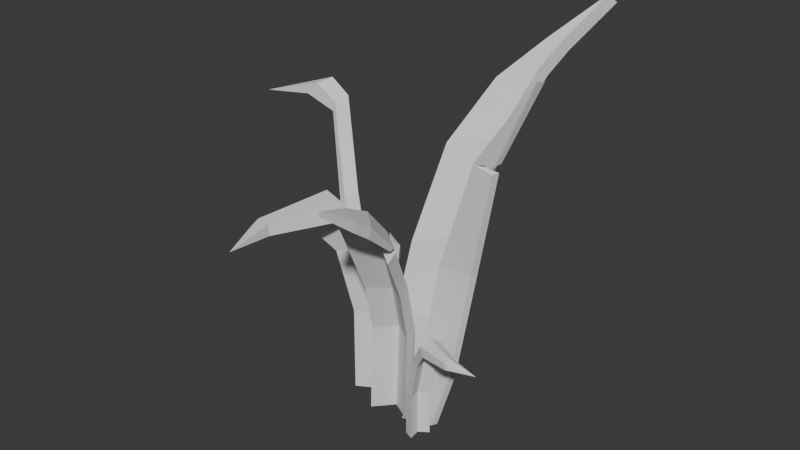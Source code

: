 # Source: grass_00.blend  (saved by Blender 4.1.24; exported with 4.5.12 LTS)
import bpy
from mathutils import Matrix  # noqa: F401  (used for matrix-valued properties, if any)

bpy.ops.wm.read_factory_settings(use_empty=True)
scene = bpy.context.scene
scene.name = 'Scene'

# ---- collections
col_grass_00 = bpy.data.collections.new('grass_00'); scene.collection.children.link(col_grass_00)

# ---- materials (node trees are filled in below, after node groups)
mat_render_static_object = bpy.data.materials.new('render_static_object')

# ---- material node trees

# ---- world
world_world = bpy.data.worlds.new('World'); scene.world = world_world
world_world.use_nodes = True; world_world.node_tree.nodes.clear()
_N = world_world.node_tree.nodes; _L = world_world.node_tree.links
n0 = _N.new('ShaderNodeOutputWorld'); n0.name = 'World Output'; n0.location = (300, 300)
n1 = _N.new('ShaderNodeBackground'); n1.name = 'Background'; n1.location = (10, 300)
n1.inputs[0].default_value = (0.05088, 0.05088, 0.05088, 1.0)
_L.new(n1.outputs[0], n0.inputs[0])
n0.is_active_output = True
world_world.color = (0.05088, 0.05088, 0.05088)
world_world.use_sun_shadow = False
world_world.sun_shadow_jitter_overblur = 0.0

# ---- meshes
me_scene_1815 = bpy.data.meshes.new('Scene.1815')
me_scene_1815.from_pydata([(-0.1058, -0.007429, 0.3083), (-0.1058, -0.007429, 0.3083), (-0.1058, -0.007429, 0.3083), (-0.1058, -0.007429, 0.3083), (-0.1659, -0.002236, 0.2966), (-0.1659, -0.002236, 0.2966), (-0.1659, -0.002236, 0.2966), (-0.1659, -0.002236, 0.2966), (-0.1659, -0.002236, 0.2966), (-0.1659, -0.002236, 0.2966), (-0.0951, -0.00524, 0.3209), (-0.0951, -0.00524, 0.3209), (-0.0951, -0.00524, 0.3209), (-0.0951, -0.00524, 0.3209), (-0.08471, 0.005227, 0.3264), (-0.08471, 0.005227, 0.3264), (-0.08471, 0.005227, 0.3264), (-0.08471, 0.005227, 0.3264), (-0.09635, 0.0146, 0.3205), (-0.09635, 0.0146, 0.3205), (-0.09635, 0.0146, 0.3205), (-0.09635, 0.0146, 0.3205), (-0.1097, 0.01216, 0.3075), (-0.1097, 0.01216, 0.3075), (-0.1097, 0.01216, 0.3075), (-0.1097, 0.01216, 0.3075), (-0.08762, 0.004406, 0.3072), (-0.08762, 0.004406, 0.3072), (-0.08762, 0.004406, 0.3072), (-0.08762, 0.004406, 0.3072), (-0.04264, -0.1391, 0.2441), (-0.04264, -0.1391, 0.2441), (-0.04264, -0.1391, 0.2441), (-0.02017, -0.1941, 0.2411), (-0.02017, -0.1941, 0.2411), (-0.02017, -0.1941, 0.2411), (-0.02017, -0.1941, 0.2411), (-0.02017, -0.1941, 0.2411), (-0.02017, -0.1941, 0.2411), (-0.05128, -0.1407, 0.2345), (-0.05128, -0.1407, 0.2345), (-0.05128, -0.1407, 0.2345), (-0.05128, -0.1407, 0.2345), (-0.04879, -0.1417, 0.2245), (-0.04879, -0.1417, 0.2245), (-0.04879, -0.1417, 0.2245), (-0.04879, -0.1417, 0.2245), (-0.04013, -0.1402, 0.2341), (-0.04013, -0.1402, 0.2341), (-0.04013, -0.1402, 0.2341), (-0.04013, -0.1402, 0.2341), (-0.02862, -0.1398, 0.2318), (-0.02862, -0.1398, 0.2318), (-0.02862, -0.1398, 0.2318), (-0.02862, -0.1398, 0.2318), (-0.03112, -0.1388, 0.2418), (-0.03112, -0.1388, 0.2418), (-0.03112, -0.1388, 0.2418), (-0.06339, 0.07161, 0.1271), (-0.06339, 0.07161, 0.1271), (-0.06339, 0.07161, 0.1271), (-0.08729, 0.09157, 0.1233), (-0.08729, 0.09157, 0.1233), (-0.08729, 0.09157, 0.1233), (-0.08729, 0.09157, 0.1233), (-0.08729, 0.09157, 0.1233), (-0.08729, 0.09157, 0.1233), (-0.05891, 0.07527, 0.1238), (-0.05891, 0.07527, 0.1238), (-0.05891, 0.07527, 0.1238), (-0.05891, 0.07527, 0.1238), (-0.05895, 0.07613, 0.1184), (-0.05895, 0.07613, 0.1184), (-0.05895, 0.07613, 0.1184), (-0.05895, 0.07613, 0.1184), (-0.06356, 0.07229, 0.1218), (-0.06356, 0.07229, 0.1218), (-0.06356, 0.07229, 0.1218), (-0.06356, 0.07229, 0.1218), (-0.06821, 0.06963, 0.1188), (-0.06821, 0.06963, 0.1188), (-0.06821, 0.06963, 0.1188), (-0.06821, 0.06963, 0.1188), (-0.06803, 0.06876, 0.1242), (-0.06803, 0.06876, 0.1242), (-0.06803, 0.06876, 0.1242), (0.07863, 0.1404, 0.3575), (0.07863, 0.1404, 0.3575), (0.07863, 0.1404, 0.3575), (0.07863, 0.1404, 0.3575), (0.09235, 0.1405, 0.3557), (0.09235, 0.1405, 0.3557), (0.09235, 0.1405, 0.3557), (0.1086, 0.1954, 0.3927), (0.1086, 0.1954, 0.3927), (0.1086, 0.1954, 0.3927), (0.1086, 0.1954, 0.3927), (0.07473, 0.1289, 0.3671), (0.07473, 0.1289, 0.3671), (0.07473, 0.1289, 0.3671), (0.07473, 0.1289, 0.3671), (0.1044, 0.1839, 0.4019), (0.1044, 0.1839, 0.4019), (0.1044, 0.1839, 0.4019), (0.1044, 0.1839, 0.4019), (0.08991, 0.1298, 0.3657), (0.08991, 0.1298, 0.3657), (0.08991, 0.1298, 0.3657), (0.06359, 0.1476, 0.3591), (0.06359, 0.1476, 0.3591), (0.06359, 0.1476, 0.3591), (0.06359, 0.1476, 0.3591), (0.06862, 0.1598, 0.3505), (0.06862, 0.1598, 0.3505), (0.06862, 0.1598, 0.3505), (0.06862, 0.1598, 0.3505), (0.05992, -0.1395, 0.2759), (0.05992, -0.1395, 0.2759), (0.05992, -0.1395, 0.2759), (0.05992, -0.1395, 0.2759), (0.05286, -0.1459, 0.2742), (0.05286, -0.1459, 0.2742), (0.05286, -0.1459, 0.2742), (0.05286, -0.1459, 0.2742), (0.07183, -0.1805, 0.2989), (0.07183, -0.1805, 0.2989), (0.07183, -0.1805, 0.2989), (0.07183, -0.1805, 0.2989), (0.05203, -0.1046, 0.2573), (0.05203, -0.1046, 0.2573), (0.05203, -0.1046, 0.2573), (0.05203, -0.1046, 0.2573), (0.04335, -0.1297, 0.2631), (0.04335, -0.1297, 0.2631), (0.04335, -0.1297, 0.2631), (0.04335, -0.1297, 0.2631), (0.0579, -0.1343, 0.2844), (0.0579, -0.1343, 0.2844), (0.0579, -0.1343, 0.2844), (0.0579, -0.1343, 0.2844), (0.07216, -0.1782, 0.303), (0.07216, -0.1782, 0.303), (0.07216, -0.1782, 0.303), (0.07216, -0.1782, 0.303), (0.05087, -0.1417, 0.2828), (0.05087, -0.1417, 0.2828), (0.05087, -0.1417, 0.2828), (0.05087, -0.1417, 0.2828), (0.07226, -0.1375, 0.2778), (0.07226, -0.1375, 0.2778), (0.07226, -0.1375, 0.2778), (0.07226, -0.1375, 0.2778), (0.07401, -0.1427, 0.2698), (0.07401, -0.1427, 0.2698), (0.07401, -0.1427, 0.2698), (0.07401, -0.1427, 0.2698), (0.1146, -0.02831, 0.3028), (0.1146, -0.02831, 0.3028), (0.1146, -0.02831, 0.3028), (0.1146, -0.02831, 0.3028), (0.1146, -0.02831, 0.3028), (0.1146, -0.02831, 0.3028), (0.1722, -0.02591, 0.3889), (0.1722, -0.02591, 0.3889), (0.1722, -0.02591, 0.3889), (0.1722, -0.02591, 0.3889), (0.1086, -0.005754, 0.305), (0.1086, -0.005754, 0.305), (0.1086, -0.005754, 0.305), (0.1086, -0.005754, 0.305), (0.1308, -0.01939, 0.3053), (0.1308, -0.01939, 0.3053), (0.1308, -0.01939, 0.3053), (0.1278, -0.02476, 0.3033), (0.1278, -0.02476, 0.3033), (0.1278, -0.02476, 0.3033), (0.1119, -0.03419, 0.3044), (0.1119, -0.03419, 0.3044), (0.1119, -0.03419, 0.3044), (0.1119, -0.03419, 0.3044), (0.1119, -0.03419, 0.3044), (0.1119, -0.03419, 0.3044), (0.1694, -0.03189, 0.3902), (0.1694, -0.03189, 0.3902), (0.1694, -0.03189, 0.3902), (0.1694, -0.03189, 0.3902), (0.1056, -0.01126, 0.3071), (0.1056, -0.01126, 0.3071), (0.1056, -0.01126, 0.3071), (0.1056, -0.01126, 0.3071), (0.1125, -0.06026, 0.122), (0.1125, -0.06026, 0.122), (0.1125, -0.06026, 0.122), (0.1434, -0.06336, 0.1182), (0.1434, -0.06336, 0.1182), (0.1434, -0.06336, 0.1182), (0.1434, -0.06336, 0.1182), (0.1434, -0.06336, 0.1182), (0.1434, -0.06336, 0.1182), (0.1109, -0.0656, 0.1187), (0.1109, -0.0656, 0.1187), (0.1109, -0.0656, 0.1187), (0.1109, -0.0656, 0.1187), (0.1116, -0.06669, 0.1133), (0.1116, -0.06669, 0.1133), (0.1116, -0.06669, 0.1133), (0.1116, -0.06669, 0.1133), (0.113, -0.06077, 0.1167), (0.113, -0.06077, 0.1167), (0.113, -0.06077, 0.1167), (0.113, -0.06077, 0.1167), (0.1153, -0.05595, 0.1137), (0.1153, -0.05595, 0.1137), (0.1153, -0.05595, 0.1137), (0.1153, -0.05595, 0.1137), (0.1146, -0.05532, 0.1191), (0.1146, -0.05532, 0.1191), (0.1146, -0.05532, 0.1191), (0.03051, -0.0434, 0.1582), (0.03051, -0.0434, 0.1582), (0.03051, -0.0434, 0.1582), (0.03051, -0.0434, 0.1582), (0.01808, -0.06801, 0.1646), (0.01808, -0.06801, 0.1646), (0.01808, -0.06801, 0.1646), (0.01808, -0.06801, 0.1646), (0.03092, -0.1027, 0.2232), (0.03092, -0.1027, 0.2232), (0.03092, -0.1027, 0.2232), (0.03092, -0.1027, 0.2232), (0.04229, -0.07397, 0.221), (0.04229, -0.07397, 0.221), (0.04229, -0.07397, 0.221), (0.04229, -0.07397, 0.221), (0.04229, -0.07397, 0.221), (0.04229, -0.07397, 0.221), (-0.03114, -0.007096, 0.1523), (-0.03114, -0.007096, 0.1523), (-0.03114, -0.007096, 0.1523), (-0.03114, -0.007096, 0.1523), (-0.03917, 0.001938, 0.1469), (-0.03917, 0.001938, 0.1469), (-0.03917, 0.001938, 0.1469), (-0.03917, 0.001938, 0.1469), (-0.03645, 0.0109, 0.007283), (-0.03645, 0.0109, 0.007283), (-0.03645, 0.0109, 0.007283), (-0.02875, 0.0009337, 0.01275), (-0.02875, 0.0009337, 0.01275), (-0.02875, 0.0009337, 0.01275), (-0.02875, 0.0009337, 0.01275), (-0.04575, 0.001755, 0.144), (-0.04575, 0.001755, 0.144), (-0.04575, 0.001755, 0.144), (-0.04575, 0.001755, 0.144), (-0.03734, -0.007279, 0.1494), (-0.03734, -0.007279, 0.1494), (-0.03734, -0.007279, 0.1494), (-0.03734, -0.007279, 0.1494), (-0.03478, 0.001193, 0.01104), (-0.03478, 0.001193, 0.01104), (-0.03478, 0.001193, 0.01104), (-0.03478, 0.001193, 0.01104), (-0.04311, 0.01107, 0.005601), (-0.04311, 0.01107, 0.005601), (-0.04311, 0.01107, 0.005601), (-0.04574, -0.01833, 0.1442), (-0.04574, -0.01833, 0.1442), (-0.04574, -0.01833, 0.1442), (-0.04574, -0.01833, 0.1442), (-0.04313, -0.008992, 0.005826), (-0.04313, -0.008992, 0.005826), (-0.04313, -0.008992, 0.005826), (-0.04854, -0.0006191, 0.2197), (-0.04854, -0.0006191, 0.2197), (-0.04854, -0.0006191, 0.2197), (-0.04056, -0.01033, 0.2252), (-0.04056, -0.01033, 0.2252), (-0.04056, -0.01033, 0.2252), (-0.07144, 0.01341, 0.3079), (-0.07144, 0.01341, 0.3079), (-0.07144, 0.01341, 0.3079), (-0.07144, 0.01341, 0.3079), (-0.06331, 0.00368, 0.3133), (-0.06331, 0.00368, 0.3133), (-0.06331, 0.00368, 0.3133), (-0.06331, 0.00368, 0.3133), (-0.04643, -0.01045, 0.2191), (-0.04643, -0.01045, 0.2191), (-0.04643, -0.01045, 0.2191), (-0.04643, -0.01045, 0.2191), (-0.05451, -0.02035, 0.2139), (-0.05451, -0.02035, 0.2139), (-0.05451, -0.02035, 0.2139), (-0.05451, -0.02035, 0.2139), (-0.03927, -0.01812, 0.1471), (-0.03927, -0.01812, 0.1471), (-0.03927, -0.01812, 0.1471), (-0.03927, -0.01812, 0.1471), (-0.03686, -0.009211, 0.00753), (-0.03686, -0.009211, 0.00753), (-0.03686, -0.009211, 0.00753), (-0.07376, -0.006887, 0.2979), (-0.07376, -0.006887, 0.2979), (-0.07376, -0.006887, 0.2979), (-0.07376, -0.006887, 0.2979), (-0.07132, -0.006538, 0.3081), (-0.07132, -0.006538, 0.3081), (-0.07132, -0.006538, 0.3081), (-0.07132, -0.006538, 0.3081), (-0.04866, -0.02055, 0.22), (-0.04866, -0.02055, 0.22), (-0.04866, -0.02055, 0.22), (-0.04866, -0.02055, 0.22), (-0.05451, -0.0003689, 0.2137), (-0.05451, -0.0003689, 0.2137), (-0.05451, -0.0003689, 0.2137), (-0.05451, -0.0003689, 0.2137), (-0.07388, 0.01291, 0.2977), (-0.07388, 0.01291, 0.2977), (-0.07388, 0.01291, 0.2977), (-0.07388, 0.01291, 0.2977), (-0.06525, 0.003079, 0.2984), (-0.06525, 0.003079, 0.2984), (-0.06525, 0.003079, 0.2984), (-0.06525, 0.003079, 0.2984), (0.004793, -0.0264, 0.008142), (0.004793, -0.0264, 0.008142), (0.004793, -0.0264, 0.008142), (0.004793, -0.006623, 0.008142), (0.004793, -0.006623, 0.008142), (0.004793, -0.006623, 0.008142), (-0.01478, 0.005099, 0.008137), (-0.01478, 0.005099, 0.008137), (-0.01478, 0.005099, 0.008137), (-0.01478, -0.01466, 0.008137), (-0.01478, -0.01466, 0.008137), (-0.01478, -0.01466, 0.008137), (-0.03434, -0.006623, 0.008142), (-0.03434, -0.006623, 0.008142), (-0.03434, -0.006623, 0.008142), (-0.03434, -0.0264, 0.008142), (-0.03434, -0.0264, 0.008142), (-0.03434, -0.0264, 0.008142), (0.004787, -0.02631, 0.09991), (0.004787, -0.02631, 0.09991), (0.004787, -0.02631, 0.09991), (0.004787, -0.02631, 0.09991), (0.004787, -0.006554, 0.09991), (0.004787, -0.006554, 0.09991), (0.004787, -0.006554, 0.09991), (0.004787, -0.006554, 0.09991), (-0.01474, 0.005212, 0.0999), (-0.01474, 0.005212, 0.0999), (-0.01474, 0.005212, 0.0999), (-0.01474, 0.005212, 0.0999), (-0.03437, -0.006531, 0.09991), (-0.03437, -0.006531, 0.09991), (-0.03437, -0.006531, 0.09991), (-0.03437, -0.006531, 0.09991), (-0.003795, -0.02181, 0.1858), (-0.003795, -0.02181, 0.1858), (-0.003795, -0.02181, 0.1858), (-0.003795, -0.02181, 0.1858), (-0.02449, -0.01307, 0.1882), (-0.02449, -0.01307, 0.1882), (-0.02449, -0.01307, 0.1882), (-0.02449, -0.01307, 0.1882), (-0.04264, -0.02559, 0.1811), (-0.04264, -0.02559, 0.1811), (-0.04264, -0.02559, 0.1811), (-0.04264, -0.02559, 0.1811), (-0.01948, -0.05699, 0.2373), (-0.01948, -0.05699, 0.2373), (-0.01948, -0.05699, 0.2373), (-0.01948, -0.05699, 0.2373), (-0.04083, -0.05295, 0.2413), (-0.04083, -0.05295, 0.2413), (-0.04083, -0.05295, 0.2413), (-0.04083, -0.05295, 0.2413), (-0.05755, -0.06101, 0.2261), (-0.05755, -0.06101, 0.2261), (-0.05755, -0.06101, 0.2261), (-0.05755, -0.06101, 0.2261), (-0.0535, -0.07113, 0.21), (-0.0535, -0.07113, 0.21), (-0.0535, -0.07113, 0.21), (-0.0535, -0.07113, 0.21), (-0.03677, -0.06311, 0.2252), (-0.03677, -0.06311, 0.2252), (-0.03677, -0.06311, 0.2252), (-0.03677, -0.06311, 0.2252), (-0.01542, -0.06712, 0.2212), (-0.01542, -0.06712, 0.2212), (-0.01542, -0.06712, 0.2212), (-0.01542, -0.06712, 0.2212), (-0.04035, -0.0434, 0.173), (-0.04035, -0.0434, 0.173), (-0.04035, -0.0434, 0.173), (-0.04035, -0.0434, 0.173), (-0.02218, -0.03094, 0.1802), (-0.02218, -0.03094, 0.1802), (-0.02218, -0.03094, 0.1802), (-0.02218, -0.03094, 0.1802), (-0.001497, -0.03964, 0.1778), (-0.001497, -0.03964, 0.1778), (-0.001497, -0.03964, 0.1778), (-0.001497, -0.03964, 0.1778), (-0.01474, -0.01457, 0.0999), (-0.01474, -0.01457, 0.0999), (-0.01474, -0.01457, 0.0999), (-0.01474, -0.01457, 0.0999), (-0.03437, -0.02627, 0.09991), (-0.03437, -0.02627, 0.09991), (-0.03437, -0.02627, 0.09991), (-0.03437, -0.02627, 0.09991), (-0.04235, 0.01659, 0.001856), (-0.04235, 0.01659, 0.001856), (-0.04235, 0.01659, 0.001856), (-0.03675, 0.007841, 0.001856), (-0.03675, 0.007841, 0.001856), (-0.03675, 0.007841, 0.001856), (-0.02477, 0.007977, 0.001873), (-0.02477, 0.007977, 0.001873), (-0.02477, 0.007977, 0.001873), (-0.03059, 0.0168, 0.001873), (-0.03059, 0.0168, 0.001873), (-0.03059, 0.0168, 0.001873), (-0.01941, 0.01867, 0.001856), (-0.01941, 0.01867, 0.001856), (-0.01941, 0.01867, 0.001856), (-0.02511, 0.02769, 0.001856), (-0.02511, 0.02769, 0.001856), (-0.02511, 0.02769, 0.001856), (-0.04234, 0.01659, 0.05021), (-0.04234, 0.01659, 0.05021), (-0.04234, 0.01659, 0.05021), (-0.04234, 0.01659, 0.05021), (-0.03683, 0.007538, 0.05021), (-0.03683, 0.007538, 0.05021), (-0.03683, 0.007538, 0.05021), (-0.03683, 0.007538, 0.05021), (-0.02481, 0.007879, 0.05022), (-0.02481, 0.007879, 0.05022), (-0.02481, 0.007879, 0.05022), (-0.02481, 0.007879, 0.05022), (-0.01934, 0.01863, 0.05021), (-0.01934, 0.01863, 0.05021), (-0.01934, 0.01863, 0.05021), (-0.01934, 0.01863, 0.05021), (-0.04288, 0.01387, 0.08926), (-0.04288, 0.01387, 0.08926), (-0.04288, 0.01387, 0.08926), (-0.04288, 0.01387, 0.08926), (-0.03172, 0.01476, 0.09361), (-0.03172, 0.01476, 0.09361), (-0.03172, 0.01476, 0.09361), (-0.03172, 0.01476, 0.09361), (-0.02607, 0.02575, 0.09315), (-0.02607, 0.02575, 0.09315), (-0.02607, 0.02575, 0.09315), (-0.02607, 0.02575, 0.09315), (-0.05159, 0.02891, 0.1184), (-0.05159, 0.02891, 0.1184), (-0.05159, 0.02891, 0.1184), (-0.05159, 0.02891, 0.1184), (-0.0415, 0.03197, 0.1237), (-0.0415, 0.03197, 0.1237), (-0.0415, 0.03197, 0.1237), (-0.0415, 0.03197, 0.1237), (-0.03432, 0.04097, 0.1188), (-0.03432, 0.04097, 0.1188), (-0.03432, 0.04097, 0.1188), (-0.03432, 0.04097, 0.1188), (-0.03685, 0.04631, 0.1103), (-0.03685, 0.04631, 0.1103), (-0.03685, 0.04631, 0.1103), (-0.03685, 0.04631, 0.1103), (-0.04396, 0.03714, 0.1151), (-0.04396, 0.03714, 0.1151), (-0.04396, 0.03714, 0.1151), (-0.04396, 0.03714, 0.1151), (-0.05373, 0.03409, 0.1098), (-0.05373, 0.03409, 0.1098), (-0.05373, 0.03409, 0.1098), (-0.05373, 0.03409, 0.1098), (-0.03056, 0.03375, 0.08911), (-0.03056, 0.03375, 0.08911), (-0.03056, 0.03375, 0.08911), (-0.03056, 0.03375, 0.08911), (-0.03637, 0.02316, 0.08955), (-0.03637, 0.02316, 0.08955), (-0.03637, 0.02316, 0.08955), (-0.03637, 0.02316, 0.08955), (-0.04731, 0.02244, 0.08524), (-0.04731, 0.02244, 0.08524), (-0.04731, 0.02244, 0.08524), (-0.04731, 0.02244, 0.08524), (-0.03028, 0.01671, 0.05022), (-0.03028, 0.01671, 0.05022), (-0.03028, 0.01671, 0.05022), (-0.03028, 0.01671, 0.05022), (-0.02497, 0.02762, 0.05021), (-0.02497, 0.02762, 0.05021), (-0.02497, 0.02762, 0.05021), (-0.02497, 0.02762, 0.05021), (-0.00387, 0.04605, 0.007915), (-0.00387, 0.04605, 0.007915), (-0.00387, 0.04605, 0.007915), (0.004228, 0.007754, 0.0008515), (0.004228, 0.007754, 0.0008515), (0.004228, 0.007754, 0.0008515), (0.004228, 0.007754, 0.0008515), (0.005542, 0.01411, 0.08642), (0.005542, 0.01411, 0.08642), (0.005542, 0.01411, 0.08642), (0.005542, 0.01411, 0.08642), (-0.001955, 0.05304, 0.09536), (-0.001955, 0.05304, 0.09536), (-0.001955, 0.05304, 0.09536), (0.04175, 0.01876, 0.004999), (0.04175, 0.01876, 0.004999), (0.04175, 0.01876, 0.004999), (0.04285, 0.02394, 0.09632), (0.04285, 0.02394, 0.09632), (0.04285, 0.02394, 0.09632), (-0.00248, -0.007258, 0.005807), (-0.00248, -0.007258, 0.005807), (-0.00248, -0.007258, 0.005807), (-0.00248, -0.007258, 0.005807), (0.03589, 0.003998, 0.01004), (0.03589, 0.003998, 0.01004), (0.03589, 0.003998, 0.01004), (-0.01173, 0.031, 0.01281), (-0.01173, 0.031, 0.01281), (-0.01173, 0.031, 0.01281), (-0.0099, 0.03756, 0.1017), (-0.0099, 0.03756, 0.1017), (-0.0099, 0.03756, 0.1017), (-0.001769, -0.001654, 0.09429), (-0.001769, -0.001654, 0.09429), (-0.001769, -0.001654, 0.09429), (-0.001769, -0.001654, 0.09429), (0.03671, 0.008576, 0.1054), (0.03671, 0.008576, 0.1054), (0.03671, 0.008576, 0.1054), (0.005671, 0.07096, 0.1791), (0.005671, 0.07096, 0.1791), (0.005671, 0.07096, 0.1791), (-0.001784, 0.05524, 0.1862), (-0.001784, 0.05524, 0.1862), (-0.001784, 0.05524, 0.1862), (0.02234, 0.1029, 0.2593), (0.02234, 0.1029, 0.2593), (0.02234, 0.1029, 0.2593), (0.01462, 0.0874, 0.2665), (0.01462, 0.0874, 0.2665), (0.01462, 0.0874, 0.2665), (0.006414, 0.01517, 0.1765), (0.006414, 0.01517, 0.1765), (0.006414, 0.01517, 0.1765), (0.006414, 0.01517, 0.1765), (0.01321, 0.03038, 0.1676), (0.01321, 0.03038, 0.1676), (0.01321, 0.03038, 0.1676), (0.01321, 0.03038, 0.1676), (0.02938, 0.07208, 0.2596), (0.02938, 0.07208, 0.2596), (0.02938, 0.07208, 0.2596), (0.02938, 0.07208, 0.2596), (0.02938, 0.07208, 0.2596), (0.02938, 0.07208, 0.2596), (0.02166, 0.04781, 0.2734), (0.02166, 0.04781, 0.2734), (0.02166, 0.04781, 0.2734), (0.02166, 0.04781, 0.2734), (0.02166, 0.04781, 0.2734), (0.02166, 0.04781, 0.2734), (0.0173, 0.09247, 0.2782), (0.0173, 0.09247, 0.2782), (0.0173, 0.09247, 0.2782), (0.04528, 0.1287, 0.3347), (0.04528, 0.1287, 0.3347), (0.04528, 0.1287, 0.3347), (0.04528, 0.1287, 0.3347), (0.04719, 0.08901, 0.3335), (0.04719, 0.08901, 0.3335), (0.04719, 0.08901, 0.3335), (0.04719, 0.08901, 0.3335), (0.08342, 0.1057, 0.3464), (0.08342, 0.1057, 0.3464), (0.08342, 0.1057, 0.3464), (0.08342, 0.1057, 0.3464), (0.06502, 0.0652, 0.2819), (0.06502, 0.0652, 0.2819), (0.06502, 0.0652, 0.2819), (0.04544, 0.02656, 0.1904), (0.04544, 0.02656, 0.1904), (0.04544, 0.02656, 0.1904), (0.02327, 0.1051, 0.2713), (0.02327, 0.1051, 0.2713), (0.02327, 0.1051, 0.2713), (0.0686, 0.0769, 0.2727), (0.0686, 0.0769, 0.2727), (0.0686, 0.0769, 0.2727), (0.08621, 0.1168, 0.3366), (0.08621, 0.1168, 0.3366), (0.08621, 0.1168, 0.3366), (0.08621, 0.1168, 0.3366), (0.05079, 0.04177, 0.1801), (0.05079, 0.04177, 0.1801), (0.05079, 0.04177, 0.1801), (0.05174, 0.1013, 0.3247), (0.05174, 0.1013, 0.3247), (0.05174, 0.1013, 0.3247), (0.05174, 0.1013, 0.3247), (0.05054, 0.1411, 0.3265), (0.05054, 0.1411, 0.3265), (0.05054, 0.1411, 0.3265), (0.05054, 0.1411, 0.3265), (0.04166, -0.03825, 0.01079), (0.04166, -0.03825, 0.01079), (0.04166, -0.03825, 0.01079), (0.01821, -0.0229, 0.00713), (0.01821, -0.0229, 0.00713), (0.01821, -0.0229, 0.00713), (0.01821, -0.0229, 0.00713), (0.02312, -0.02496, 0.104), (0.02312, -0.02496, 0.104), (0.02312, -0.02496, 0.104), (0.02312, -0.02496, 0.104), (0.04653, -0.04106, 0.1073), (0.04653, -0.04106, 0.1073), (0.04653, -0.04106, 0.1073), (0.04653, -0.04106, 0.1073), (0.005673, -0.04766, 0.01248), (0.005673, -0.04766, 0.01248), (0.005673, -0.04766, 0.01248), (0.01043, -0.04935, 0.1088), (0.01043, -0.04935, 0.1088), (0.01043, -0.04935, 0.1088), (0.01043, -0.04935, 0.1088), (0.01605, -0.01161, 0.01021), (0.01605, -0.01161, 0.01021), (0.01605, -0.01161, 0.01021), (0.01605, -0.01161, 0.01021), (0.003142, -0.03613, 0.01569), (0.003142, -0.03613, 0.01569), (0.003142, -0.03613, 0.01569), (0.03946, -0.02528, 0.01378), (0.03946, -0.02528, 0.01378), (0.03946, -0.02528, 0.01378), (0.04464, -0.02786, 0.1119), (0.04464, -0.02786, 0.1119), (0.04464, -0.02786, 0.1119), (0.04464, -0.02786, 0.1119), (0.0208, -0.01234, 0.1097), (0.0208, -0.01234, 0.1097), (0.0208, -0.01234, 0.1097), (0.0208, -0.01234, 0.1097), (0.007759, -0.03737, 0.1153), (0.007759, -0.03737, 0.1153), (0.007759, -0.03737, 0.1153), (0.007759, -0.03737, 0.1153), (0.05206, -0.04715, 0.1684), (0.05206, -0.04715, 0.1684), (0.05206, -0.04715, 0.1684), (0.05206, -0.04715, 0.1684), (0.02814, -0.03099, 0.1646), (0.02814, -0.03099, 0.1646), (0.02814, -0.03099, 0.1646), (0.02814, -0.03099, 0.1646), (0.05418, -0.06008, 0.1632), (0.05418, -0.06008, 0.1632), (0.05418, -0.06008, 0.1632), (0.05418, -0.06008, 0.1632), (0.06469, -0.08991, 0.2151), (0.06469, -0.08991, 0.2151), (0.06469, -0.08991, 0.2151), (0.0628, -0.07698, 0.2205), (0.0628, -0.07698, 0.2205), (0.0628, -0.07698, 0.2205), (0.04026, -0.06189, 0.228), (0.04026, -0.06189, 0.228), (0.04026, -0.06189, 0.228), (0.04026, -0.06189, 0.228), (0.04026, -0.06189, 0.228), (0.04026, -0.06189, 0.228), (0.06509, -0.08154, 0.2279), (0.06509, -0.08154, 0.2279), (0.06509, -0.08154, 0.2279), (0.07097, -0.1169, 0.263), (0.07097, -0.1169, 0.263), (0.07097, -0.1169, 0.263), (0.07097, -0.1169, 0.263), (0.05033, -0.09897, 0.2653), (0.05033, -0.09897, 0.2653), (0.05033, -0.09897, 0.2653), (0.05033, -0.09897, 0.2653), (0.0414, -0.1258, 0.2717), (0.0414, -0.1258, 0.2717), (0.0414, -0.1258, 0.2717), (0.0414, -0.1258, 0.2717), (0.02807, -0.09218, 0.2312), (0.02807, -0.09218, 0.2312), (0.02807, -0.09218, 0.2312), (0.02807, -0.09218, 0.2312), (0.01508, -0.05708, 0.1719), (0.01508, -0.05708, 0.1719), (0.01508, -0.05708, 0.1719), (0.01508, -0.05708, 0.1719), (0.06392, -0.08555, 0.2255), (0.06392, -0.08555, 0.2255), (0.06392, -0.08555, 0.2255), (0.07243, -0.1227, 0.2555), (0.07243, -0.1227, 0.2555), (0.07243, -0.1227, 0.2555), (0.07243, -0.1227, 0.2555), (0.05593, -0.01403, -0.006385), (0.05593, -0.01403, -0.006385), (0.05593, -0.01403, -0.006385), (0.02561, -0.0226, -0.006385), (0.02561, -0.0226, -0.006385), (0.02561, -0.0226, -0.006385), (0.04713, -0.02259, 0.06556), (0.04713, -0.02259, 0.06556), (0.04713, -0.02259, 0.06556), (0.04713, -0.02259, 0.06556), (0.07755, -0.01379, 0.06213), (0.07755, -0.01379, 0.06213), (0.07755, -0.01379, 0.06213), (0.07755, -0.01379, 0.06213), (0.05908, -0.007921, -0.006385), (0.05908, -0.007921, -0.006385), (0.05908, -0.007921, -0.006385), (0.02864, -0.01648, -0.006385), (0.02864, -0.01648, -0.006385), (0.02864, -0.01648, -0.006385), (0.02054, 0.01353, -0.006385), (0.02054, 0.01353, -0.006385), (0.02054, 0.01353, -0.006385), (0.01746, 0.007907, -0.006385), (0.01746, 0.007907, -0.006385), (0.01746, 0.007907, -0.006385), (0.08039, -0.00814, 0.06168), (0.08039, -0.00814, 0.06168), (0.08039, -0.00814, 0.06168), (0.08039, -0.00814, 0.06168), (0.05008, -0.0164, 0.065), (0.05008, -0.0164, 0.065), (0.05008, -0.0164, 0.065), (0.05008, -0.0164, 0.065), (0.1024, -0.008111, 0.1837), (0.1024, -0.008111, 0.1837), (0.1024, -0.008111, 0.1837), (0.1024, -0.008111, 0.1837), (0.07364, -0.018, 0.186), (0.07364, -0.018, 0.186), (0.07364, -0.018, 0.186), (0.07364, -0.018, 0.186), (0.07364, -0.018, 0.186), (0.07364, -0.018, 0.186), (0.09941, -0.01409, 0.1834), (0.09941, -0.01409, 0.1834), (0.09941, -0.01409, 0.1834), (0.09941, -0.01409, 0.1834), (0.0419, 0.01358, 0.06899), (0.0419, 0.01358, 0.06899), (0.0419, 0.01358, 0.06899), (0.0419, 0.01358, 0.06899), (0.06285, 0.01342, 0.1809), (0.06285, 0.01342, 0.1809), (0.06285, 0.01342, 0.1809), (0.03864, 0.007916, 0.06965), (0.03864, 0.007916, 0.06965), (0.03864, 0.007916, 0.06965), (0.03864, 0.007916, 0.06965), (0.05959, 0.007772, 0.1816), (0.05959, 0.007772, 0.1816), (0.05959, 0.007772, 0.1816), (0.07041, -0.02395, 0.1868), (0.07041, -0.02395, 0.1868), (0.07041, -0.02395, 0.1868), (0.07041, -0.02395, 0.1868), (0.07041, -0.02395, 0.1868), (0.07041, -0.02395, 0.1868), (0.1257, -0.02506, 0.2951), (0.1257, -0.02506, 0.2951), (0.1257, -0.02506, 0.2951), (0.06089, 0.007612, 0.1908), (0.06089, 0.007612, 0.1908), (0.06089, 0.007612, 0.1908), (0.06361, 0.01321, 0.189), (0.06361, 0.01321, 0.189), (0.06361, 0.01321, 0.189), (0.1286, -0.01912, 0.2958), (0.1286, -0.01912, 0.2958), (0.1286, -0.01912, 0.2958), (0.06419, -0.02676, -0.003241), (0.06419, -0.02676, -0.003241), (0.06419, -0.02676, -0.003241), (0.05441, -0.023, -0.003241), (0.05441, -0.023, -0.003241), (0.05441, -0.023, -0.003241), (0.04458, -0.02973, -0.003265), (0.04458, -0.02973, -0.003265), (0.04458, -0.02973, -0.003265), (0.05448, -0.03344, -0.003265), (0.05448, -0.03344, -0.003265), (0.05448, -0.03344, -0.003265), (0.04634, -0.04156, -0.003241), (0.04634, -0.04156, -0.003241), (0.04634, -0.04156, -0.003241), (0.05611, -0.04581, -0.003241), (0.05611, -0.04581, -0.003241), (0.05611, -0.04581, -0.003241), (0.06391, -0.02677, 0.04514), (0.06391, -0.02677, 0.04514), (0.06391, -0.02677, 0.04514), (0.06391, -0.02677, 0.04514), (0.05433, -0.02242, 0.04514), (0.05433, -0.02242, 0.04514), (0.05433, -0.02242, 0.04514), (0.05433, -0.02242, 0.04514), (0.04451, -0.0295, 0.0451), (0.04451, -0.0295, 0.0451), (0.04451, -0.0295, 0.0451), (0.04451, -0.0295, 0.0451), (0.04618, -0.04145, 0.04514), (0.04618, -0.04145, 0.04514), (0.04618, -0.04145, 0.04514), (0.04618, -0.04145, 0.04514), (0.0629, -0.02417, 0.08417), (0.0629, -0.02417, 0.08417), (0.0629, -0.02417, 0.08417), (0.0629, -0.02417, 0.08417), (0.0542, -0.0315, 0.08847), (0.0542, -0.0315, 0.08847), (0.0542, -0.0315, 0.08847), (0.0542, -0.0315, 0.08847), (0.05575, -0.04366, 0.08807), (0.05575, -0.04366, 0.08807), (0.05575, -0.04366, 0.08807), (0.05575, -0.04366, 0.08807), (0.07876, -0.03189, 0.1133), (0.07876, -0.03189, 0.1133), (0.07876, -0.03189, 0.1133), (0.07876, -0.03189, 0.1133), (0.07191, -0.03988, 0.1185), (0.07191, -0.03988, 0.1185), (0.07191, -0.03988, 0.1185), (0.07191, -0.03988, 0.1185), (0.07096, -0.05146, 0.1137), (0.07096, -0.05146, 0.1137), (0.07096, -0.05146, 0.1137), (0.07096, -0.05146, 0.1137), (0.07647, -0.0545, 0.1052), (0.07647, -0.0545, 0.1052), (0.07647, -0.0545, 0.1052), (0.07647, -0.0545, 0.1052), (0.07686, -0.04276, 0.11), (0.07686, -0.04276, 0.11), (0.07686, -0.04276, 0.11), (0.07686, -0.04276, 0.11), (0.08309, -0.0349, 0.1048), (0.08309, -0.0349, 0.1048), (0.08309, -0.0349, 0.1048), (0.08309, -0.0349, 0.1048), (0.06431, -0.04778, 0.08399), (0.06431, -0.04778, 0.08399), (0.06431, -0.04778, 0.08399), (0.06431, -0.04778, 0.08399), (0.06272, -0.03555, 0.08445), (0.06272, -0.03555, 0.08445), (0.06272, -0.03555, 0.08445), (0.06272, -0.03555, 0.08445), (0.0716, -0.02865, 0.08012), (0.0716, -0.02865, 0.08012), (0.0716, -0.02865, 0.08012), (0.0716, -0.02865, 0.08012), (0.05426, -0.0337, 0.0451), (0.05426, -0.0337, 0.0451), (0.05426, -0.0337, 0.0451), (0.05426, -0.0337, 0.0451), (0.05586, -0.0459, 0.04514), (0.05586, -0.0459, 0.04514), (0.05586, -0.0459, 0.04514), (0.05586, -0.0459, 0.04514)], [], [(2, 12, 6), (17, 21, 9), (20, 24, 7), (27, 1, 5), (22, 26, 4), (13, 16, 8), (31, 39, 37), (44, 48, 34), (41, 45, 38), (52, 57, 35), (49, 53, 36), (58, 67, 61), (73, 77, 64), (69, 71, 63), (81, 84, 66), (75, 79, 62), (89, 95, 92), (98, 106, 101), (108, 99, 103), (112, 93, 86), (117, 124, 121), (128, 120, 132), (128, 116, 120), (138, 144, 142), (148, 136, 140), (154, 126, 118), (158, 166, 162), (172, 161, 164), (174, 182, 178), (180, 185, 188), (190, 199, 193), (204, 207, 195), (200, 203, 194), (211, 216, 197), (209, 213, 198), (218, 227, 222), (218, 232, 227), (186, 165, 168), (186, 184, 165), (183, 171, 163), (183, 175, 171), (237, 245, 241), (237, 249, 245), (254, 261, 256), (254, 265, 261), (258, 272, 269), (258, 262, 272), (236, 240, 274), (236, 274, 277), (277, 274, 281), (277, 281, 286), (257, 294, 290), (257, 268, 294), (298, 250, 239), (298, 301, 250), (267, 299, 296), (267, 270, 299), (292, 309, 303), (292, 313, 309), (242, 315, 275), (242, 251, 315), (253, 288, 316), (253, 255, 288), (297, 278, 312), (297, 238, 278), (266, 310, 291), (266, 295, 310), (320, 28, 25), (320, 322, 28), (323, 3, 29), (323, 304, 3), (273, 318, 279), (273, 314, 318), (287, 305, 324), (287, 293, 305), (317, 325, 321), (317, 289, 325), (311, 285, 308), (311, 276, 285), (307, 14, 11), (307, 283, 14), (284, 18, 15), (284, 280, 18), (302, 10, 0), (302, 306, 10), (282, 23, 19), (282, 319, 23), (248, 271, 260), (248, 300, 271), (244, 259, 263), (244, 247, 259), (243, 264, 252), (243, 246, 264), (326, 332, 329), (326, 335, 332), (335, 338, 332), (335, 342, 338), (331, 345, 327), (331, 351, 345), (333, 349, 330), (333, 353, 349), (339, 354, 334), (339, 356, 354), (348, 365, 361), (348, 352, 365), (355, 368, 366), (355, 357, 368), (360, 377, 373), (360, 364, 377), (367, 380, 378), (367, 369, 380), (372, 376, 30), (372, 30, 55), (55, 30, 33), (379, 40, 32), (379, 381, 40), (385, 47, 43), (385, 389, 47), (390, 54, 50), (390, 394, 54), (397, 388, 384), (397, 401, 388), (402, 395, 391), (402, 406, 395), (404, 375, 393), (404, 362, 375), (392, 56, 51), (392, 374, 56), (344, 363, 405), (344, 350, 363), (410, 407, 403), (410, 346, 407), (328, 411, 337), (328, 347, 411), (413, 400, 396), (413, 409, 400), (336, 412, 341), (336, 408, 412), (343, 359, 340), (343, 415, 359), (358, 399, 371), (358, 414, 399), (370, 386, 382), (370, 398, 386), (383, 46, 42), (383, 387, 46), (416, 422, 419), (416, 425, 422), (425, 430, 422), (425, 432, 430), (421, 436, 418), (421, 440, 436), (423, 438, 420), (423, 442, 438), (429, 445, 424), (429, 449, 445), (439, 454, 450), (439, 443, 454), (444, 460, 456), (444, 448, 460), (451, 468, 462), (451, 457, 468), (455, 471, 467), (455, 458, 471), (463, 469, 60), (463, 60, 83), (83, 60, 65), (466, 68, 59), (466, 470, 68), (476, 78, 74), (476, 480, 78), (479, 80, 76), (479, 483, 80), (488, 481, 477), (488, 492, 481), (490, 482, 478), (490, 494, 482), (497, 464, 484), (497, 453, 464), (485, 85, 82), (485, 465, 85), (437, 452, 496), (437, 441, 452), (498, 495, 491), (498, 434, 495), (417, 499, 426), (417, 435, 499), (504, 493, 489), (504, 500, 493), (427, 505, 433), (427, 501, 505), (431, 446, 428), (431, 502, 446), (447, 486, 459), (447, 503, 486), (461, 475, 473), (461, 487, 475), (472, 72, 70), (472, 474, 72), (506, 514, 510), (506, 518, 514), (511, 525, 522), (511, 516, 525), (509, 530, 526), (509, 520, 530), (507, 528, 533), (507, 512, 528), (535, 542, 538), (535, 529, 542), (527, 544, 540), (527, 531, 544), (519, 508, 534), (519, 534, 536), (548, 519, 536), (548, 536, 549), (554, 548, 549), (554, 549, 556), (537, 561, 551), (537, 541, 561), (517, 563, 513), (517, 547, 563), (546, 568, 562), (546, 553, 568), (566, 555, 574), (566, 552, 555), (550, 577, 557), (550, 560, 577), (580, 588, 584), (580, 576, 588), (572, 590, 586), (572, 593, 590), (559, 594, 573), (559, 597, 594), (600, 575, 578), (600, 571, 575), (602, 605, 591), (602, 591, 595), (609, 602, 595), (609, 595, 598), (523, 609, 598), (523, 598, 545), (521, 523, 545), (521, 545, 532), (539, 596, 558), (539, 543, 596), (564, 603, 610), (564, 569, 603), (515, 611, 524), (515, 565, 611), (570, 608, 604), (570, 615, 608), (614, 91, 607), (614, 88, 91), (606, 107, 592), (606, 90, 107), (90, 102, 107), (90, 94, 102), (585, 105, 97), (585, 589, 105), (96, 110, 104), (96, 114, 110), (581, 100, 109), (581, 587, 100), (115, 582, 111), (115, 618, 582), (616, 87, 612), (616, 113, 87), (599, 613, 567), (599, 617, 613), (619, 579, 583), (619, 601, 579), (622, 630, 625), (622, 634, 630), (624, 639, 635), (624, 628, 639), (626, 646, 644), (626, 636, 646), (620, 642, 649), (620, 623, 642), (650, 657, 653), (650, 643, 657), (645, 661, 659), (645, 647, 661), (632, 651, 655), (632, 621, 651), (652, 668, 664), (652, 656, 668), (673, 654, 667), (673, 631, 654), (633, 220, 629), (633, 674, 220), (675, 235, 221), (675, 678, 235), (676, 666, 680), (676, 672, 666), (233, 681, 685), (233, 677, 681), (665, 683, 679), (665, 669, 683), (689, 696, 692), (689, 684, 696), (686, 700, 698), (686, 703, 700), (670, 704, 687), (670, 707, 704), (711, 682, 688), (711, 230, 682), (228, 702, 705), (228, 135, 702), (224, 706, 709), (224, 229, 706), (658, 708, 671), (658, 660, 708), (640, 710, 662), (640, 225, 710), (627, 223, 638), (627, 219, 223), (637, 663, 648), (637, 641, 663), (231, 133, 226), (231, 129, 133), (134, 146, 701), (134, 122, 146), (123, 143, 147), (123, 127, 143), (697, 145, 139), (697, 699, 145), (125, 151, 141), (125, 153, 151), (691, 137, 149), (691, 695, 137), (152, 693, 150), (152, 714, 693), (717, 119, 131), (717, 155, 119), (713, 130, 234), (713, 716, 130), (715, 690, 694), (715, 712, 690), (719, 724, 722), (719, 728, 724), (718, 735, 732), (718, 721, 735), (721, 738, 735), (721, 741, 738), (730, 733, 744), (730, 720, 733), (734, 750, 746), (734, 737, 750), (747, 759, 754), (747, 751, 759), (765, 745, 753), (765, 731, 745), (736, 766, 748), (736, 739, 766), (749, 770, 757), (749, 767, 770), (742, 768, 740), (742, 773, 768), (774, 772, 769), (774, 778, 772), (723, 775, 743), (723, 726, 775), (727, 779, 776), (727, 785, 779), (729, 780, 725), (729, 762, 780), (763, 177, 781), (763, 786, 177), (784, 189, 791), (784, 181, 189), (777, 758, 771), (777, 782, 758), (783, 793, 761), (783, 789, 793), (790, 169, 794), (790, 187, 169), (756, 167, 159), (756, 792, 167), (173, 156, 170), (173, 176, 156), (755, 160, 797), (755, 760, 160), (179, 795, 157), (179, 787, 795), (788, 752, 796), (788, 764, 752), (798, 804, 801), (798, 809, 804), (809, 810, 804), (809, 814, 810), (802, 816, 799), (802, 820, 816), (805, 822, 803), (805, 824, 822), (812, 827, 806), (812, 831, 827), (823, 837, 835), (823, 825, 837), (826, 843, 839), (826, 830, 843), (834, 850, 847), (834, 836, 850), (838, 855, 851), (838, 842, 855), (844, 848, 191), (844, 191, 215), (215, 191, 196), (849, 201, 192), (849, 852, 201), (856, 208, 205), (856, 860, 208), (863, 214, 210), (863, 867, 214), (868, 862, 857), (868, 874, 862), (872, 864, 861), (872, 877, 864), (878, 845, 865), (878, 833, 845), (866, 217, 212), (866, 846, 217), (817, 832, 876), (817, 821, 832), (880, 879, 873), (880, 818, 879), (800, 881, 807), (800, 819, 881), (884, 875, 869), (884, 882, 875), (808, 885, 813), (808, 883, 885), (815, 828, 811), (815, 886, 828), (829, 870, 840), (829, 887, 870), (841, 859, 854), (841, 871, 859), (853, 206, 202), (853, 858, 206)])
me_scene_1815.polygons.foreach_set('use_smooth', [0, 0, 0, 0, 0, 0, 0, 0, 0, 0, 0, 0, 0, 0, 0, 0, 0, 0, 0, 0, 1, 1, 1, 0, 0, 0, 0, 0, 0, 1, 0, 0, 0, 0, 0, 1, 1, 1, 1, 1, 1, 1, 1, 1, 1, 1, 1, 1, 1, 1, 1, 1, 1, 1, 1, 1, 1, 1, 1, 1, 1, 1, 1, 1, 1, 1, 1, 1, 1, 1, 1, 1, 1, 1, 1, 1, 1, 1, 1, 1, 1, 1, 1, 1, 1, 1, 1, 1, 1, 1, 1, 1, 1, 0, 0, 0, 0, 0, 0, 1, 1, 1, 0, 1, 1, 1, 1, 1, 1, 1, 1, 1, 1, 1, 1, 1, 1, 1, 1, 1, 1, 1, 1, 1, 1, 1, 1, 1, 1, 1, 1, 1, 1, 1, 1, 1, 1, 1, 0, 0, 1, 1, 1, 1, 1, 1, 0, 1, 1, 0, 1, 1, 1, 1, 1, 1, 1, 1, 1, 1, 1, 1, 1, 1, 1, 1, 1, 1, 1, 1, 1, 1, 1, 1, 1, 1, 1, 1, 1, 1, 1, 1, 1, 1, 1, 1, 1, 1, 1, 1, 1, 1, 1, 1, 1, 1, 1, 1, 1, 1, 1, 1, 1, 1, 1, 1, 1, 1, 1, 1, 1, 1, 1, 1, 1, 1, 1, 1, 1, 1, 0, 1, 1, 1, 1, 1, 1, 1, 1, 1, 1, 1, 1, 1, 1, 1, 1, 1, 1, 1, 1, 1, 1, 1, 1, 1, 1, 1, 1, 1, 1, 1, 1, 1, 1, 1, 1, 1, 1, 1, 1, 1, 1, 1, 1, 1, 1, 1, 1, 1, 1, 1, 1, 1, 1, 1, 1, 1, 1, 1, 1, 1, 1, 1, 1, 1, 1, 1, 1, 1, 1, 1, 1, 1, 1, 1, 1, 1, 1, 1, 1, 1, 1, 1, 1, 1, 1, 1, 1, 1, 1, 0, 0, 1, 1, 1, 1, 1, 1, 1, 1, 1, 1, 1, 1, 1, 1, 1, 1, 1, 1, 1, 1, 1, 1, 1, 1, 1, 1, 1, 1, 0, 0, 0, 0, 1, 1, 1, 1, 1, 1, 1, 1, 1, 1, 1, 1, 1, 1, 1, 1, 1, 1, 1, 1, 1, 1, 1, 1, 1, 1, 1, 1, 1, 1, 1, 1, 1, 1, 1, 1, 1, 1, 1, 1, 1, 1, 0, 1, 1, 0, 1, 1, 1, 1, 1, 1, 1, 1, 1, 1, 1, 1, 1, 1, 1, 1, 1, 1, 1, 1, 1, 1, 1, 1, 1, 1, 1, 1, 1, 1, 1, 1, 1, 1, 1, 1, 1, 1, 1, 0, 1, 1, 1, 1, 1, 1, 1, 1, 1])
_uv = me_scene_1815.uv_layers.new(name='UVMap')
_uv.uv.foreach_set('vector', [0.6751, 0.8105, 0.6751, 0.8076, 0.6751, 0.8105, 0.6751, 0.8062, 0.6751, 0.8047, 0.6751, 0.8062, 0.6751, 0.8047, 0.6751, 0.8018, 0.6751, 0.8047, 0.6751, 0.812, 0.6751, 0.8105, 0.6751, 0.812, 0.6751, 0.8134, 0.6751, 0.812, 0.6751, 0.8134, 0.6751, 0.8076, 0.6751, 0.8062, 0.6751, 0.8076, 0.6751, 0.812, 0.6751, 0.8105, 0.6751, 0.812, 0.6751, 0.8076, 0.6751, 0.8062, 0.6751, 0.8076, 0.6751, 0.8105, 0.6751, 0.8076, 0.6751, 0.8105, 0.6751, 0.8047, 0.6751, 0.8018, 0.6751, 0.8047, 0.6751, 0.8062, 0.6751, 0.8047, 0.6751, 0.8062, 0.6751, 0.812, 0.6751, 0.8105, 0.6751, 0.812, 0.6751, 0.8076, 0.6751, 0.8062, 0.6751, 0.8076, 0.6751, 0.8105, 0.6751, 0.8076, 0.6751, 0.8105, 0.6751, 0.8047, 0.6751, 0.8018, 0.6751, 0.8047, 0.6751, 0.8062, 0.6751, 0.8047, 0.6751, 0.8062, 0.6742, 0.813, 0.6748, 0.8144, 0.6746, 0.813, 0.6742, 0.8132, 0.6745, 0.8132, 0.6747, 0.8145, 0.6738, 0.8131, 0.6742, 0.8132, 0.6747, 0.8145, 0.6739, 0.8131, 0.6748, 0.8144, 0.6742, 0.813, 0.6746, 0.8069, 0.6753, 0.8065, 0.6744, 0.8067, 0.6743, 0.8071, 0.6744, 0.8067, 0.6741, 0.8067, 0.6743, 0.8071, 0.6746, 0.8069, 0.6744, 0.8067, 0.6745, 0.8072, 0.6743, 0.807, 0.6753, 0.8067, 0.675, 0.807, 0.6745, 0.8072, 0.6753, 0.8067, 0.6751, 0.8067, 0.6753, 0.8065, 0.6746, 0.8069, 0.6758, 0.8097, 0.6755, 0.8101, 0.6777, 0.8121, 0.6762, 0.8099, 0.6758, 0.8097, 0.6777, 0.8121, 0.6761, 0.8098, 0.6776, 0.8121, 0.6757, 0.8097, 0.6757, 0.8097, 0.6776, 0.8121, 0.6755, 0.8101, 0.6751, 0.812, 0.6751, 0.8105, 0.6751, 0.812, 0.6751, 0.8076, 0.6751, 0.8062, 0.6751, 0.8076, 0.6751, 0.8105, 0.6751, 0.8076, 0.6751, 0.8105, 0.6751, 0.8047, 0.6751, 0.8018, 0.6751, 0.8047, 0.6751, 0.8062, 0.6751, 0.8047, 0.6751, 0.8062, 0.6736, 0.8062, 0.6736, 0.8064, 0.6733, 0.8059, 0.6736, 0.8062, 0.6739, 0.8069, 0.6736, 0.8064, 0.6755, 0.8101, 0.6777, 0.8121, 0.6755, 0.8101, 0.6755, 0.8101, 0.6776, 0.8121, 0.6777, 0.8121, 0.6776, 0.8121, 0.6762, 0.8099, 0.6777, 0.8121, 0.6776, 0.8121, 0.6761, 0.8098, 0.6762, 0.8099, 0.6751, 0.8062, 0.6722, 0.8047, 0.6751, 0.8047, 0.6751, 0.8062, 0.6722, 0.8062, 0.6722, 0.8047, 0.6751, 0.8134, 0.6722, 0.812, 0.6751, 0.812, 0.6751, 0.8134, 0.6722, 0.8134, 0.6722, 0.812, 0.6751, 0.812, 0.6722, 0.8105, 0.6751, 0.8105, 0.6751, 0.812, 0.6722, 0.812, 0.6722, 0.8105, 0.6751, 0.8062, 0.6751, 0.8047, 0.6751, 0.8047, 0.6751, 0.8062, 0.6751, 0.8047, 0.6751, 0.8062, 0.6751, 0.8062, 0.6751, 0.8047, 0.6751, 0.8047, 0.6751, 0.8062, 0.6751, 0.8047, 0.6751, 0.8062, 0.6751, 0.812, 0.6751, 0.8105, 0.6751, 0.812, 0.6751, 0.812, 0.6751, 0.8105, 0.6751, 0.8105, 0.6751, 0.8076, 0.6722, 0.8062, 0.6751, 0.8062, 0.6751, 0.8076, 0.6722, 0.8076, 0.6722, 0.8062, 0.6751, 0.8105, 0.6722, 0.8076, 0.6751, 0.8076, 0.6751, 0.8105, 0.6722, 0.8105, 0.6722, 0.8076, 0.6751, 0.8105, 0.6751, 0.8076, 0.6751, 0.8105, 0.6751, 0.8105, 0.6751, 0.8076, 0.6751, 0.8076, 0.6751, 0.8047, 0.6751, 0.8018, 0.6751, 0.8047, 0.6751, 0.8047, 0.6751, 0.8018, 0.6751, 0.8018, 0.6751, 0.8134, 0.6751, 0.812, 0.6751, 0.8134, 0.6751, 0.8134, 0.6751, 0.812, 0.6751, 0.812, 0.6751, 0.8076, 0.6751, 0.8062, 0.6751, 0.8076, 0.6751, 0.8076, 0.6751, 0.8062, 0.6751, 0.8062, 0.6751, 0.8105, 0.6751, 0.8076, 0.6751, 0.8105, 0.6751, 0.8105, 0.6751, 0.8076, 0.6751, 0.8076, 0.6751, 0.8134, 0.6751, 0.812, 0.6751, 0.8134, 0.6751, 0.8134, 0.6751, 0.812, 0.6751, 0.812, 0.6751, 0.812, 0.6751, 0.8105, 0.6751, 0.812, 0.6751, 0.812, 0.6751, 0.8105, 0.6751, 0.8105, 0.6751, 0.8047, 0.6751, 0.8018, 0.6751, 0.8047, 0.6751, 0.8047, 0.6751, 0.8018, 0.6751, 0.8018, 0.6751, 0.812, 0.6751, 0.8105, 0.6751, 0.812, 0.6751, 0.812, 0.6751, 0.8105, 0.6751, 0.8105, 0.6751, 0.8134, 0.6751, 0.812, 0.6751, 0.8134, 0.6751, 0.8134, 0.6751, 0.812, 0.6751, 0.812, 0.6751, 0.8076, 0.6751, 0.8062, 0.6751, 0.8076, 0.6751, 0.8076, 0.6751, 0.8062, 0.6751, 0.8062, 0.6751, 0.8076, 0.6751, 0.8062, 0.6751, 0.8076, 0.6751, 0.8076, 0.6751, 0.8062, 0.6751, 0.8062, 0.6751, 0.8062, 0.6751, 0.8047, 0.6751, 0.8062, 0.6751, 0.8062, 0.6751, 0.8047, 0.6751, 0.8047, 0.6751, 0.8105, 0.6751, 0.8076, 0.6751, 0.8105, 0.6751, 0.8105, 0.6751, 0.8076, 0.6751, 0.8076, 0.6751, 0.8047, 0.6751, 0.8018, 0.6751, 0.8047, 0.6751, 0.8047, 0.6751, 0.8018, 0.6751, 0.8018, 0.6708, 0.8076, 0.6722, 0.8105, 0.6708, 0.8105, 0.6708, 0.8076, 0.6722, 0.8076, 0.6722, 0.8105, 0.6693, 0.8076, 0.6708, 0.8105, 0.6693, 0.8105, 0.6693, 0.8076, 0.6708, 0.8076, 0.6708, 0.8105, 0.6751, 0.8047, 0.6722, 0.8018, 0.6751, 0.8018, 0.6751, 0.8047, 0.6722, 0.8047, 0.6722, 0.8018, 0.6693, 0.8076, 0.6708, 0.8105, 0.6693, 0.8105, 0.6693, 0.8076, 0.6708, 0.8076, 0.6708, 0.8105, 0.6708, 0.8076, 0.6722, 0.8105, 0.6708, 0.8105, 0.6708, 0.8076, 0.6722, 0.8076, 0.6722, 0.8105, 0.6722, 0.8018, 0.6751, 0.8047, 0.6722, 0.8047, 0.6722, 0.8018, 0.6751, 0.8018, 0.6751, 0.8047, 0.6722, 0.812, 0.6751, 0.8134, 0.6722, 0.8134, 0.6722, 0.812, 0.6751, 0.812, 0.6751, 0.8134, 0.6722, 0.8105, 0.6751, 0.812, 0.6722, 0.812, 0.6722, 0.8105, 0.6751, 0.8105, 0.6751, 0.812, 0.6751, 0.8134, 0.6751, 0.812, 0.6751, 0.8134, 0.6751, 0.8134, 0.6751, 0.812, 0.6751, 0.812, 0.6751, 0.812, 0.6751, 0.8105, 0.6751, 0.812, 0.6751, 0.812, 0.6751, 0.8105, 0.6751, 0.8105, 0.6751, 0.8134, 0.6751, 0.812, 0.6751, 0.8134, 0.6751, 0.8134, 0.6751, 0.812, 0.6751, 0.812, 0.6751, 0.812, 0.6751, 0.8105, 0.6751, 0.812, 0.6751, 0.812, 0.6751, 0.8105, 0.6751, 0.8105, 0.6751, 0.8134, 0.6751, 0.812, 0.6751, 0.812, 0.6751, 0.8134, 0.6751, 0.812, 0.6751, 0.8134, 0.6751, 0.8134, 0.6751, 0.812, 0.6751, 0.8134, 0.6751, 0.812, 0.6751, 0.8105, 0.6751, 0.812, 0.6751, 0.812, 0.6751, 0.8105, 0.6751, 0.8105, 0.6751, 0.8076, 0.6751, 0.8062, 0.6751, 0.8076, 0.6751, 0.8076, 0.6751, 0.8062, 0.6751, 0.8062, 0.6751, 0.8062, 0.6751, 0.8047, 0.6751, 0.8062, 0.6751, 0.8062, 0.6751, 0.8047, 0.6751, 0.8047, 0.6751, 0.8076, 0.6751, 0.8062, 0.6751, 0.8076, 0.6751, 0.8076, 0.6751, 0.8062, 0.6751, 0.8062, 0.6751, 0.8062, 0.6751, 0.8047, 0.6751, 0.8062, 0.6751, 0.8062, 0.6751, 0.8047, 0.6751, 0.8047, 0.6751, 0.8047, 0.6751, 0.8018, 0.6751, 0.8047, 0.6751, 0.8047, 0.6751, 0.8018, 0.6751, 0.8018, 0.6751, 0.8047, 0.6751, 0.8018, 0.6751, 0.8047, 0.6751, 0.8047, 0.6751, 0.8018, 0.6751, 0.8018, 0.6751, 0.8047, 0.6751, 0.8018, 0.6751, 0.8047, 0.6751, 0.8047, 0.6751, 0.8018, 0.6751, 0.8018, 0.6751, 0.8062, 0.6751, 0.8047, 0.6751, 0.8062, 0.6751, 0.8062, 0.6751, 0.8047, 0.6751, 0.8047, 0.6722, 0.8047, 0.6751, 0.8062, 0.6722, 0.8062, 0.6722, 0.8047, 0.6751, 0.8047, 0.6751, 0.8062, 0.6751, 0.8076, 0.6751, 0.8062, 0.6751, 0.8076, 0.6751, 0.8076, 0.6751, 0.8062, 0.6751, 0.8062, 0.6722, 0.8062, 0.6751, 0.8076, 0.6722, 0.8076, 0.6722, 0.8062, 0.6751, 0.8062, 0.6751, 0.8076, 0.6722, 0.8076, 0.6751, 0.8105, 0.6722, 0.8105, 0.6722, 0.8076, 0.6751, 0.8076, 0.6751, 0.8105, 0.6751, 0.8105, 0.6751, 0.8076, 0.6751, 0.8105, 0.6751, 0.8105, 0.6751, 0.8076, 0.6751, 0.8076, 0.6751, 0.8105, 0.6751, 0.8076, 0.6751, 0.8105, 0.6751, 0.8105, 0.6751, 0.8076, 0.6751, 0.8076, 0.6751, 0.8105, 0.6751, 0.8076, 0.6751, 0.8105, 0.6751, 0.8105, 0.6751, 0.8076, 0.6751, 0.8076, 0.6693, 0.8076, 0.6708, 0.8105, 0.6693, 0.8105, 0.6693, 0.8076, 0.6708, 0.8076, 0.6708, 0.8105, 0.6708, 0.8076, 0.6722, 0.8105, 0.6708, 0.8105, 0.6708, 0.8076, 0.6722, 0.8076, 0.6722, 0.8105, 0.6722, 0.8018, 0.6751, 0.8047, 0.6722, 0.8047, 0.6722, 0.8018, 0.6751, 0.8018, 0.6751, 0.8047, 0.6722, 0.812, 0.6751, 0.8134, 0.6722, 0.8134, 0.6722, 0.812, 0.6751, 0.812, 0.6751, 0.8134, 0.6722, 0.8105, 0.6751, 0.812, 0.6722, 0.812, 0.6722, 0.8105, 0.6751, 0.8105, 0.6751, 0.812, 0.6751, 0.8134, 0.6751, 0.812, 0.6751, 0.8134, 0.6751, 0.8134, 0.6751, 0.812, 0.6751, 0.812, 0.6751, 0.812, 0.6751, 0.8105, 0.6751, 0.812, 0.6751, 0.812, 0.6751, 0.8105, 0.6751, 0.8105, 0.6751, 0.8134, 0.6751, 0.812, 0.6751, 0.8134, 0.6751, 0.8134, 0.6751, 0.812, 0.6751, 0.812, 0.6751, 0.812, 0.6751, 0.8105, 0.6751, 0.812, 0.6751, 0.812, 0.6751, 0.8105, 0.6751, 0.8105, 0.6751, 0.8134, 0.6751, 0.812, 0.6751, 0.812, 0.6751, 0.8134, 0.6751, 0.812, 0.6751, 0.8134, 0.6751, 0.8134, 0.6751, 0.812, 0.6751, 0.8134, 0.6751, 0.812, 0.6751, 0.8105, 0.6751, 0.812, 0.6751, 0.812, 0.6751, 0.8105, 0.6751, 0.8105, 0.6751, 0.8076, 0.6751, 0.8062, 0.6751, 0.8076, 0.6751, 0.8076, 0.6751, 0.8062, 0.6751, 0.8062, 0.6751, 0.8062, 0.6751, 0.8047, 0.6751, 0.8062, 0.6751, 0.8062, 0.6751, 0.8047, 0.6751, 0.8047, 0.6751, 0.8076, 0.6751, 0.8062, 0.6751, 0.8076, 0.6751, 0.8076, 0.6751, 0.8062, 0.6751, 0.8062, 0.6751, 0.8062, 0.6751, 0.8047, 0.6751, 0.8062, 0.6751, 0.8062, 0.6751, 0.8047, 0.6751, 0.8047, 0.6751, 0.8047, 0.6751, 0.8018, 0.6751, 0.8047, 0.6751, 0.8047, 0.6751, 0.8018, 0.6751, 0.8018, 0.6751, 0.8047, 0.6751, 0.8018, 0.6751, 0.8047, 0.6751, 0.8047, 0.6751, 0.8018, 0.6751, 0.8018, 0.6751, 0.8047, 0.6751, 0.8018, 0.6751, 0.8047, 0.6751, 0.8047, 0.6751, 0.8018, 0.6751, 0.8018, 0.6751, 0.8062, 0.6751, 0.8047, 0.6751, 0.8062, 0.6751, 0.8062, 0.6751, 0.8047, 0.6751, 0.8047, 0.6722, 0.8047, 0.6751, 0.8062, 0.6722, 0.8062, 0.6722, 0.8047, 0.6751, 0.8047, 0.6751, 0.8062, 0.6751, 0.8076, 0.6751, 0.8062, 0.6751, 0.8076, 0.6751, 0.8076, 0.6751, 0.8062, 0.6751, 0.8062, 0.6722, 0.8062, 0.6751, 0.8076, 0.6722, 0.8076, 0.6722, 0.8062, 0.6751, 0.8062, 0.6751, 0.8076, 0.6722, 0.8076, 0.6751, 0.8105, 0.6722, 0.8105, 0.6722, 0.8076, 0.6751, 0.8076, 0.6751, 0.8105, 0.6751, 0.8105, 0.6751, 0.8076, 0.6751, 0.8105, 0.6751, 0.8105, 0.6751, 0.8076, 0.6751, 0.8076, 0.6751, 0.8105, 0.6751, 0.8076, 0.6751, 0.8105, 0.6751, 0.8105, 0.6751, 0.8076, 0.6751, 0.8076, 0.6751, 0.8105, 0.6751, 0.8076, 0.6751, 0.8105, 0.6751, 0.8105, 0.6751, 0.8076, 0.6751, 0.8076, 0.6728, 0.8052, 0.673, 0.8059, 0.673, 0.8045, 0.6728, 0.8052, 0.6727, 0.8067, 0.673, 0.8059, 0.673, 0.8045, 0.6738, 0.8063, 0.6738, 0.8049, 0.673, 0.8045, 0.673, 0.8059, 0.6738, 0.8063, 0.673, 0.8045, 0.6737, 0.8047, 0.6729, 0.8043, 0.673, 0.8045, 0.6738, 0.8049, 0.6737, 0.8047, 0.6728, 0.8052, 0.6729, 0.8043, 0.6727, 0.8051, 0.6728, 0.8052, 0.673, 0.8045, 0.6729, 0.8043, 0.6727, 0.8051, 0.6728, 0.8058, 0.6726, 0.8065, 0.6727, 0.8051, 0.6729, 0.8043, 0.6728, 0.8058, 0.6729, 0.8043, 0.6737, 0.8062, 0.6728, 0.8058, 0.6729, 0.8043, 0.6737, 0.8047, 0.6737, 0.8062, 0.6727, 0.8067, 0.6728, 0.8052, 0.6727, 0.8051, 0.6727, 0.8067, 0.6727, 0.8051, 0.6726, 0.8065, 0.6728, 0.8084, 0.6727, 0.8067, 0.6726, 0.8065, 0.6728, 0.8084, 0.6726, 0.8065, 0.6726, 0.8083, 0.673, 0.8104, 0.6728, 0.8084, 0.6726, 0.8083, 0.673, 0.8104, 0.6726, 0.8083, 0.6728, 0.8103, 0.6726, 0.8065, 0.6728, 0.8075, 0.6726, 0.8083, 0.6726, 0.8065, 0.6728, 0.8058, 0.6728, 0.8075, 0.6727, 0.8067, 0.673, 0.8076, 0.673, 0.8059, 0.6727, 0.8067, 0.6728, 0.8084, 0.673, 0.8076, 0.6728, 0.8084, 0.6732, 0.81, 0.673, 0.8076, 0.6728, 0.8084, 0.673, 0.8104, 0.6732, 0.81, 0.6732, 0.81, 0.6728, 0.8103, 0.6731, 0.81, 0.6732, 0.81, 0.673, 0.8104, 0.6728, 0.8103, 0.6726, 0.8083, 0.6731, 0.81, 0.6728, 0.8103, 0.6726, 0.8083, 0.6728, 0.8075, 0.6731, 0.81, 0.6729, 0.8107, 0.6736, 0.8119, 0.6735, 0.8124, 0.6729, 0.8107, 0.6731, 0.81, 0.6736, 0.8119, 0.6731, 0.81, 0.6745, 0.8124, 0.6736, 0.8119, 0.6731, 0.81, 0.6741, 0.8105, 0.6745, 0.8124, 0.6728, 0.8075, 0.6741, 0.8105, 0.6731, 0.81, 0.6728, 0.8075, 0.6738, 0.808, 0.6741, 0.8105, 0.673, 0.8107, 0.6731, 0.81, 0.6729, 0.8107, 0.673, 0.8107, 0.6732, 0.81, 0.6731, 0.81, 0.6742, 0.8104, 0.6745, 0.8123, 0.6745, 0.8124, 0.6742, 0.8104, 0.6745, 0.8124, 0.6741, 0.8105, 0.6739, 0.8081, 0.6742, 0.8104, 0.6741, 0.8105, 0.6739, 0.8081, 0.6741, 0.8105, 0.6738, 0.808, 0.6738, 0.8063, 0.6739, 0.8081, 0.6738, 0.808, 0.6738, 0.8063, 0.6738, 0.808, 0.6737, 0.8062, 0.6738, 0.8049, 0.6738, 0.8063, 0.6737, 0.8062, 0.6738, 0.8049, 0.6737, 0.8062, 0.6737, 0.8047, 0.6728, 0.8058, 0.6738, 0.808, 0.6728, 0.8075, 0.6728, 0.8058, 0.6737, 0.8062, 0.6738, 0.808, 0.673, 0.8076, 0.6742, 0.8104, 0.6739, 0.8081, 0.673, 0.8076, 0.6732, 0.81, 0.6742, 0.8104, 0.673, 0.8059, 0.6739, 0.8081, 0.6738, 0.8063, 0.673, 0.8059, 0.673, 0.8076, 0.6739, 0.8081, 0.6732, 0.81, 0.6745, 0.8123, 0.6742, 0.8104, 0.6732, 0.81, 0.6737, 0.8118, 0.6745, 0.8123, 0.6737, 0.8118, 0.6746, 0.813, 0.6745, 0.8123, 0.6737, 0.8118, 0.6742, 0.813, 0.6746, 0.813, 0.6745, 0.8123, 0.6745, 0.8132, 0.6745, 0.8124, 0.6745, 0.8123, 0.6746, 0.813, 0.6745, 0.8132, 0.6746, 0.813, 0.6747, 0.8145, 0.6745, 0.8132, 0.6746, 0.813, 0.6748, 0.8144, 0.6747, 0.8145, 0.6736, 0.8119, 0.6745, 0.8132, 0.6742, 0.8132, 0.6736, 0.8119, 0.6745, 0.8124, 0.6745, 0.8132, 0.6748, 0.8144, 0.6738, 0.8131, 0.6747, 0.8145, 0.6748, 0.8144, 0.6739, 0.8131, 0.6738, 0.8131, 0.6735, 0.8124, 0.6742, 0.8132, 0.6738, 0.8131, 0.6735, 0.8124, 0.6736, 0.8119, 0.6742, 0.8132, 0.6739, 0.8131, 0.6735, 0.8124, 0.6738, 0.8131, 0.6739, 0.8131, 0.6736, 0.8123, 0.6735, 0.8124, 0.6736, 0.8123, 0.6742, 0.813, 0.6737, 0.8118, 0.6736, 0.8123, 0.6739, 0.8131, 0.6742, 0.813, 0.673, 0.8107, 0.6737, 0.8118, 0.6732, 0.81, 0.673, 0.8107, 0.6736, 0.8123, 0.6737, 0.8118, 0.6736, 0.8123, 0.6729, 0.8107, 0.6735, 0.8124, 0.6736, 0.8123, 0.673, 0.8107, 0.6729, 0.8107, 0.6739, 0.804, 0.6734, 0.8056, 0.6734, 0.8041, 0.6739, 0.804, 0.674, 0.8054, 0.6734, 0.8056, 0.6734, 0.8041, 0.6731, 0.8052, 0.6731, 0.8037, 0.6734, 0.8041, 0.6734, 0.8056, 0.6731, 0.8052, 0.6734, 0.8041, 0.673, 0.804, 0.6733, 0.8044, 0.6734, 0.8041, 0.6731, 0.8037, 0.673, 0.804, 0.6739, 0.804, 0.6733, 0.8044, 0.6738, 0.8042, 0.6739, 0.804, 0.6734, 0.8041, 0.6733, 0.8044, 0.6738, 0.8042, 0.6733, 0.8059, 0.6739, 0.8057, 0.6738, 0.8042, 0.6733, 0.8044, 0.6733, 0.8059, 0.6733, 0.8044, 0.673, 0.8055, 0.6733, 0.8059, 0.6733, 0.8044, 0.673, 0.804, 0.673, 0.8055, 0.674, 0.8054, 0.6738, 0.8042, 0.6739, 0.8057, 0.674, 0.8054, 0.6739, 0.804, 0.6738, 0.8042, 0.6739, 0.8057, 0.6735, 0.8066, 0.6741, 0.8064, 0.6739, 0.8057, 0.6733, 0.8059, 0.6735, 0.8066, 0.6742, 0.8061, 0.6739, 0.8057, 0.6741, 0.8064, 0.6742, 0.8061, 0.674, 0.8054, 0.6739, 0.8057, 0.674, 0.8054, 0.6736, 0.8062, 0.6734, 0.8056, 0.674, 0.8054, 0.6742, 0.8061, 0.6736, 0.8062, 0.6742, 0.8061, 0.6739, 0.8069, 0.6736, 0.8062, 0.6742, 0.8061, 0.6746, 0.8065, 0.6739, 0.8069, 0.6746, 0.8065, 0.6741, 0.8064, 0.6745, 0.8069, 0.6746, 0.8065, 0.6742, 0.8061, 0.6741, 0.8064, 0.6739, 0.8069, 0.6745, 0.8069, 0.6738, 0.8073, 0.6739, 0.8069, 0.6746, 0.8065, 0.6745, 0.8069, 0.6741, 0.8064, 0.6738, 0.8073, 0.6745, 0.8069, 0.6741, 0.8064, 0.6735, 0.8066, 0.6738, 0.8073, 0.6746, 0.807, 0.6742, 0.8074, 0.6749, 0.8071, 0.6746, 0.807, 0.6738, 0.8073, 0.6742, 0.8074, 0.6738, 0.8073, 0.674, 0.807, 0.6742, 0.8074, 0.6738, 0.8073, 0.6735, 0.8068, 0.674, 0.807, 0.6735, 0.8066, 0.6735, 0.8068, 0.6738, 0.8073, 0.6735, 0.8066, 0.6732, 0.8062, 0.6735, 0.8068, 0.6745, 0.8068, 0.6738, 0.8073, 0.6746, 0.807, 0.6745, 0.8068, 0.6739, 0.8069, 0.6738, 0.8073, 0.6736, 0.8064, 0.674, 0.807, 0.6735, 0.8068, 0.6736, 0.8064, 0.6741, 0.8067, 0.674, 0.807, 0.6733, 0.8059, 0.6735, 0.8068, 0.6732, 0.8062, 0.6733, 0.8059, 0.6736, 0.8064, 0.6735, 0.8068, 0.6733, 0.8059, 0.6732, 0.8062, 0.6735, 0.8066, 0.6733, 0.8059, 0.673, 0.8055, 0.6732, 0.8062, 0.6731, 0.8052, 0.6732, 0.8062, 0.673, 0.8055, 0.6731, 0.8052, 0.6733, 0.8059, 0.6732, 0.8062, 0.6734, 0.8056, 0.6733, 0.8059, 0.6731, 0.8052, 0.6734, 0.8056, 0.6736, 0.8062, 0.6733, 0.8059, 0.6731, 0.8037, 0.673, 0.8055, 0.673, 0.804, 0.6731, 0.8037, 0.6731, 0.8052, 0.673, 0.8055, 0.6739, 0.8069, 0.6741, 0.8067, 0.6736, 0.8064, 0.6739, 0.8069, 0.6743, 0.8071, 0.6741, 0.8067, 0.6741, 0.8067, 0.6743, 0.807, 0.674, 0.807, 0.6741, 0.8067, 0.6744, 0.8067, 0.6743, 0.807, 0.6744, 0.8067, 0.6753, 0.8067, 0.6743, 0.807, 0.6744, 0.8067, 0.6753, 0.8065, 0.6753, 0.8067, 0.6742, 0.8074, 0.6743, 0.807, 0.6745, 0.8072, 0.6742, 0.8074, 0.674, 0.807, 0.6743, 0.807, 0.6753, 0.8065, 0.675, 0.807, 0.6753, 0.8067, 0.6753, 0.8065, 0.6751, 0.8067, 0.675, 0.807, 0.6749, 0.8071, 0.6745, 0.8072, 0.675, 0.807, 0.6749, 0.8071, 0.6742, 0.8074, 0.6745, 0.8072, 0.6751, 0.8067, 0.6749, 0.8071, 0.675, 0.807, 0.6751, 0.8067, 0.675, 0.8068, 0.6749, 0.8071, 0.675, 0.8068, 0.6746, 0.8069, 0.6743, 0.8071, 0.675, 0.8068, 0.6751, 0.8067, 0.6746, 0.8069, 0.6745, 0.8068, 0.6743, 0.8071, 0.6739, 0.8069, 0.6745, 0.8068, 0.675, 0.8068, 0.6743, 0.8071, 0.675, 0.8068, 0.6746, 0.807, 0.6749, 0.8071, 0.675, 0.8068, 0.6745, 0.8068, 0.6746, 0.807, 0.6742, 0.8042, 0.674, 0.8051, 0.6735, 0.804, 0.6742, 0.8042, 0.6747, 0.8052, 0.674, 0.8051, 0.6742, 0.8042, 0.6736, 0.8041, 0.6742, 0.8043, 0.6742, 0.8042, 0.6735, 0.804, 0.6736, 0.8041, 0.6735, 0.804, 0.6734, 0.8046, 0.6736, 0.8041, 0.6735, 0.804, 0.6733, 0.8045, 0.6734, 0.8046, 0.6747, 0.8052, 0.6742, 0.8043, 0.6747, 0.8053, 0.6747, 0.8052, 0.6742, 0.8042, 0.6742, 0.8043, 0.6742, 0.8043, 0.674, 0.8052, 0.6747, 0.8053, 0.6742, 0.8043, 0.6736, 0.8041, 0.674, 0.8052, 0.6747, 0.8053, 0.6746, 0.8073, 0.6753, 0.8075, 0.6747, 0.8053, 0.674, 0.8052, 0.6746, 0.8073, 0.6752, 0.8074, 0.6747, 0.8053, 0.6753, 0.8075, 0.6752, 0.8074, 0.6747, 0.8052, 0.6747, 0.8053, 0.6736, 0.8041, 0.6738, 0.8057, 0.674, 0.8052, 0.6736, 0.8041, 0.6734, 0.8046, 0.6738, 0.8057, 0.674, 0.8052, 0.6742, 0.8077, 0.6746, 0.8073, 0.674, 0.8052, 0.6738, 0.8057, 0.6742, 0.8077, 0.6733, 0.8045, 0.6738, 0.8057, 0.6734, 0.8046, 0.6733, 0.8045, 0.6737, 0.8056, 0.6738, 0.8057, 0.6737, 0.8056, 0.6742, 0.8077, 0.6738, 0.8057, 0.6737, 0.8056, 0.6742, 0.8076, 0.6742, 0.8077, 0.6735, 0.804, 0.6737, 0.8056, 0.6733, 0.8045, 0.6735, 0.804, 0.674, 0.8051, 0.6737, 0.8056, 0.674, 0.8051, 0.6742, 0.8076, 0.6737, 0.8056, 0.674, 0.8051, 0.6745, 0.8072, 0.6742, 0.8076, 0.6747, 0.8052, 0.6745, 0.8072, 0.674, 0.8051, 0.6747, 0.8052, 0.6752, 0.8074, 0.6745, 0.8072, 0.6752, 0.8074, 0.6757, 0.8097, 0.6745, 0.8072, 0.6752, 0.8074, 0.6761, 0.8096, 0.6757, 0.8097, 0.6745, 0.8072, 0.6755, 0.8101, 0.6742, 0.8078, 0.6745, 0.8072, 0.6757, 0.8097, 0.6755, 0.8101, 0.6742, 0.8076, 0.6746, 0.8073, 0.6742, 0.8077, 0.6742, 0.8076, 0.6745, 0.8072, 0.6746, 0.8073, 0.6745, 0.8072, 0.6742, 0.8078, 0.6746, 0.8073, 0.6745, 0.8072, 0.6742, 0.8078, 0.6742, 0.8078, 0.6742, 0.8078, 0.6755, 0.8101, 0.6742, 0.8078, 0.6742, 0.8078, 0.6755, 0.8101, 0.6755, 0.8101, 0.6746, 0.8073, 0.6755, 0.8101, 0.6758, 0.8097, 0.6746, 0.8073, 0.6742, 0.8078, 0.6755, 0.8101, 0.6761, 0.8098, 0.6758, 0.8097, 0.6762, 0.8099, 0.6761, 0.8098, 0.6757, 0.8097, 0.6758, 0.8097, 0.6753, 0.8075, 0.6758, 0.8097, 0.6761, 0.8097, 0.6753, 0.8075, 0.6746, 0.8073, 0.6758, 0.8097, 0.6757, 0.8097, 0.6761, 0.8097, 0.6758, 0.8097, 0.6757, 0.8097, 0.6761, 0.8096, 0.6761, 0.8097, 0.6761, 0.8096, 0.6753, 0.8075, 0.6761, 0.8097, 0.6761, 0.8096, 0.6752, 0.8074, 0.6753, 0.8075, 0.6693, 0.8076, 0.6708, 0.8105, 0.6693, 0.8105, 0.6693, 0.8076, 0.6708, 0.8076, 0.6708, 0.8105, 0.6708, 0.8076, 0.6722, 0.8105, 0.6708, 0.8105, 0.6708, 0.8076, 0.6722, 0.8076, 0.6722, 0.8105, 0.6722, 0.8018, 0.6751, 0.8047, 0.6722, 0.8047, 0.6722, 0.8018, 0.6751, 0.8018, 0.6751, 0.8047, 0.6722, 0.812, 0.6751, 0.8134, 0.6722, 0.8134, 0.6722, 0.812, 0.6751, 0.812, 0.6751, 0.8134, 0.6722, 0.8105, 0.6751, 0.812, 0.6722, 0.812, 0.6722, 0.8105, 0.6751, 0.8105, 0.6751, 0.812, 0.6751, 0.8134, 0.6751, 0.812, 0.6751, 0.8134, 0.6751, 0.8134, 0.6751, 0.812, 0.6751, 0.812, 0.6751, 0.812, 0.6751, 0.8105, 0.6751, 0.812, 0.6751, 0.812, 0.6751, 0.8105, 0.6751, 0.8105, 0.6751, 0.8134, 0.6751, 0.812, 0.6751, 0.8134, 0.6751, 0.8134, 0.6751, 0.812, 0.6751, 0.812, 0.6751, 0.812, 0.6751, 0.8105, 0.6751, 0.812, 0.6751, 0.812, 0.6751, 0.8105, 0.6751, 0.8105, 0.6751, 0.8134, 0.6751, 0.812, 0.6751, 0.812, 0.6751, 0.8134, 0.6751, 0.812, 0.6751, 0.8134, 0.6751, 0.8134, 0.6751, 0.812, 0.6751, 0.8134, 0.6751, 0.812, 0.6751, 0.8105, 0.6751, 0.812, 0.6751, 0.812, 0.6751, 0.8105, 0.6751, 0.8105, 0.6751, 0.8076, 0.6751, 0.8062, 0.6751, 0.8076, 0.6751, 0.8076, 0.6751, 0.8062, 0.6751, 0.8062, 0.6751, 0.8062, 0.6751, 0.8047, 0.6751, 0.8062, 0.6751, 0.8062, 0.6751, 0.8047, 0.6751, 0.8047, 0.6751, 0.8076, 0.6751, 0.8062, 0.6751, 0.8076, 0.6751, 0.8076, 0.6751, 0.8062, 0.6751, 0.8062, 0.6751, 0.8062, 0.6751, 0.8047, 0.6751, 0.8062, 0.6751, 0.8062, 0.6751, 0.8047, 0.6751, 0.8047, 0.6751, 0.8047, 0.6751, 0.8018, 0.6751, 0.8047, 0.6751, 0.8047, 0.6751, 0.8018, 0.6751, 0.8018, 0.6751, 0.8047, 0.6751, 0.8018, 0.6751, 0.8047, 0.6751, 0.8047, 0.6751, 0.8018, 0.6751, 0.8018, 0.6751, 0.8047, 0.6751, 0.8018, 0.6751, 0.8047, 0.6751, 0.8047, 0.6751, 0.8018, 0.6751, 0.8018, 0.6751, 0.8062, 0.6751, 0.8047, 0.6751, 0.8062, 0.6751, 0.8062, 0.6751, 0.8047, 0.6751, 0.8047, 0.6722, 0.8047, 0.6751, 0.8062, 0.6722, 0.8062, 0.6722, 0.8047, 0.6751, 0.8047, 0.6751, 0.8062, 0.6751, 0.8076, 0.6751, 0.8062, 0.6751, 0.8076, 0.6751, 0.8076, 0.6751, 0.8062, 0.6751, 0.8062, 0.6722, 0.8062, 0.6751, 0.8076, 0.6722, 0.8076, 0.6722, 0.8062, 0.6751, 0.8062, 0.6751, 0.8076, 0.6722, 0.8076, 0.6751, 0.8105, 0.6722, 0.8105, 0.6722, 0.8076, 0.6751, 0.8076, 0.6751, 0.8105, 0.6751, 0.8105, 0.6751, 0.8076, 0.6751, 0.8105, 0.6751, 0.8105, 0.6751, 0.8076, 0.6751, 0.8076, 0.6751, 0.8105, 0.6751, 0.8076, 0.6751, 0.8105, 0.6751, 0.8105, 0.6751, 0.8076, 0.6751, 0.8076, 0.6751, 0.8105, 0.6751, 0.8076, 0.6751, 0.8105, 0.6751, 0.8105, 0.6751, 0.8076, 0.6751, 0.8076])
me_scene_1815.materials.append(mat_render_static_object)
me_scene_1815.update()
me_scene_1815.normals_split_custom_set([tuple(v) for v in zip(*[iter([-0.1366, -0.95, 0.2807, -0.1366, -0.95, 0.2807, -0.1366, -0.95, 0.2807, -0.3522, 0.1443, 0.9247, -0.3522, 0.1443, 0.9247, -0.3522, 0.1443, 0.9247, -0.264, 0.9601, 0.09177, -0.264, 0.9601, 0.09177, -0.264, 0.9601, 0.09177, 0.1534, -0.323, -0.9339, 0.1534, -0.323, -0.9339, 0.1534, -0.323, -0.9339, 0.09884, 0.3281, -0.9394, 0.09884, 0.3281, -0.9394, 0.09884, 0.3281, -0.9394, -0.3264, -0.1623, 0.9312, -0.3264, -0.1623, 0.9312, -0.3264, -0.1623, 0.9312, -0.6799, -0.3141, 0.6626, -0.6799, -0.3141, 0.6626, -0.6799, -0.3141, 0.6626, 0.7157, 0.1768, -0.6757, 0.7157, 0.1768, -0.6757, 0.7157, 0.1768, -0.6757, -0.8445, -0.5116, -0.1584, -0.8445, -0.5116, -0.1584, -0.8445, -0.5116, -0.1584, 0.9574, 0.1871, 0.2199, 0.9574, 0.1871, 0.2199, 0.9574, 0.1871, 0.2199, -0.1887, -0.1954, -0.9624, -0.1887, -0.1954, -0.9624, -0.1887, -0.1954, -0.9624, 0.2525, 0.4654, 0.8483, 0.2525, 0.4654, 0.8483, 0.2525, 0.4654, 0.8483, -0.3456, -0.3568, -0.8679, -0.3456, -0.3568, -0.8679, -0.3456, -0.3568, -0.8679, 0.4918, 0.8603, 0.1343, 0.4918, 0.8603, 0.1343, 0.4918, 0.8603, 0.1343, -0.7601, -0.6451, -0.07776, -0.7601, -0.6451, -0.07776, -0.7601, -0.6451, -0.07776, 0.2997, 0.4362, -0.8485, 0.2997, 0.4362, -0.8485, 0.2997, 0.4362, -0.8485, -0.1139, 0.5789, -0.8074, -0.1139, 0.5789, -0.8074, -0.1139, 0.5789, -0.8074, 0.1088, -0.5723, 0.8128, 0.1088, -0.5723, 0.8128, 0.1088, -0.5723, 0.8128, -0.6792, -0.09303, 0.7281, -0.6792, -0.09303, 0.7281, -0.6792, -0.09303, 0.7281, 0.6848, 0.09013, -0.7232, 0.6848, 0.09013, -0.7232, 0.6848, 0.09013, -0.7232, 0.4827, -0.3179, -0.816, 0.4827, -0.3179, -0.816, 0.4463, -0.3315, -0.8312, 0.4463, -0.3316, -0.8312, 0.4463, -0.3316, -0.8312, 0.4463, -0.3316, -0.8312, 0.4463, -0.3316, -0.8312, 0.4463, -0.3316, -0.8312, 0.4463, -0.3316, -0.8312, -0.4334, 0.2285, 0.8717, -0.4334, 0.2285, 0.8717, -0.4334, 0.2285, 0.8717, 0.4516, 0.4684, 0.7594, 0.4516, 0.4684, 0.7594, 0.4516, 0.4684, 0.7594, -0.4346, -0.5337, -0.7254, -0.4346, -0.5337, -0.7254, -0.4346, -0.5337, -0.7254, 0.798, 0.2642, -0.5417, 0.798, 0.2642, -0.5417, 0.798, 0.2642, -0.5417, -0.4957, 0.8116, 0.3093, -0.4957, 0.8116, 0.3093, -0.4957, 0.8116, 0.3093, 0.474, -0.8296, -0.2952, 0.474, -0.8296, -0.2952, 0.474, -0.8296, -0.2952, -0.7934, -0.2825, 0.5391, -0.7934, -0.2825, 0.5391, -0.7934, -0.2825, 0.5391, 0.05056, -0.5358, 0.8428, 0.05056, -0.5358, 0.8428, 0.05056, -0.5358, 0.8428, 0.08455, 0.4805, -0.8729, 0.08455, 0.4805, -0.8729, 0.08455, 0.4805, -0.8729, 0.07046, -0.9759, 0.2064, 0.07046, -0.9759, 0.2064, 0.07046, -0.9759, 0.2064, 0.2658, 0.9608, -0.07911, 0.2658, 0.9608, -0.07911, 0.2658, 0.9608, -0.07911, -0.002534, -0.5279, -0.8493, -0.002534, -0.5279, -0.8493, -0.002534, -0.5279, -0.8493, 0.8135, -0.4273, -0.3944, 0.8135, -0.4273, -0.3945, 0.8135, -0.4273, -0.3945, 0.8135, -0.4273, -0.3944, 0.8136, -0.4273, -0.3944, 0.8135, -0.4273, -0.3945, -0.6262, 0.4985, 0.5995, -0.6263, 0.4983, 0.5996, -0.6262, 0.4984, 0.5996, -0.6262, 0.4985, 0.5995, -0.6266, 0.4984, 0.5991, -0.6263, 0.4983, 0.5996, 0.8136, -0.3934, -0.4282, 0.8136, -0.3934, -0.4282, 0.8136, -0.3934, -0.4282, 0.8136, -0.3934, -0.4282, 0.8136, -0.3934, -0.4282, 0.8136, -0.3934, -0.4282, 0.7537, 0.655, 0.0537, 0.7537, 0.655, 0.0537, 0.7537, 0.655, 0.0537, 0.7537, 0.655, 0.0537, 0.7537, 0.655, 0.0537, 0.7537, 0.655, 0.0537, -0.7307, -0.6802, -0.0575, -0.7307, -0.6802, -0.0575, -0.7307, -0.6802, -0.0575, -0.7307, -0.6802, -0.0575, -0.7308, -0.6802, -0.0575, -0.7307, -0.6802, -0.0575, -0.7908, 0.6116, 0.0246, -0.7908, 0.6116, 0.0246, -0.7907, 0.6117, 0.0246, -0.7908, 0.6116, 0.0246, -0.7908, 0.6116, 0.0246, -0.7908, 0.6116, 0.0246, 0.7196, 0.684, 0.1199, 0.7196, 0.6839, 0.1199, 0.7196, 0.684, 0.12, 0.7196, 0.684, 0.1199, 0.7196, 0.684, 0.12, 0.7196, 0.684, 0.12, 0.7196, 0.684, 0.12, 0.7196, 0.684, 0.12, 0.7428, 0.6639, 0.08667, 0.7196, 0.684, 0.12, 0.7428, 0.6639, 0.08667, 0.7427, 0.664, 0.0867, -0.7656, 0.639, -0.07431, -0.7656, 0.639, -0.0743, -0.7656, 0.639, -0.0743, -0.7656, 0.639, -0.07431, -0.7656, 0.639, -0.07431, -0.7656, 0.639, -0.0743, 0.7985, -0.6016, -0.0228, 0.7985, -0.6016, -0.0228, 0.7985, -0.6016, -0.0228, 0.7985, -0.6016, -0.0228, 0.7985, -0.6016, -0.0228, 0.7985, -0.6016, -0.0228, 0.02352, -0.9976, -0.0651, 0.02347, -0.9976, -0.0651, 0.02352, -0.9976, -0.0651, 0.02352, -0.9976, -0.0651, 0.02348, -0.9976, -0.0651, 0.02347, -0.9976, -0.0651, -0.1949, -0.9748, 0.1081, -0.195, -0.9748, 0.1081, -0.195, -0.9748, 0.1081, -0.1949, -0.9748, 0.1081, -0.1949, -0.9748, 0.1081, -0.195, -0.9748, 0.1081, -0.01671, 0.9994, 0.0307, -0.01669, 0.9994, 0.0307, -0.01667, 0.9994, 0.03071, -0.01671, 0.9994, 0.0307, -0.0167, 0.9994, 0.0307, -0.01669, 0.9994, 0.0307, -0.7176, -0.6864, -0.1179, -0.7176, -0.6864, -0.1179, -0.7176, -0.6864, -0.1179, -0.7176, -0.6864, -0.1179, -0.7176, -0.6864, -0.1179, -0.7176, -0.6864, -0.1179, 0.7742, -0.6285, 0.07549, 0.7741, -0.6285, 0.0755, 0.7742, -0.6285, 0.0755, 0.7742, -0.6285, 0.07549, 0.7742, -0.6284, 0.0755, 0.7741, -0.6285, 0.0755, 0.022, -0.9994, -0.0284, 0.02201, -0.9994, -0.0284, 0.02198, -0.9994, -0.0284, 0.022, -0.9994, -0.0284, 0.02199, -0.9994, -0.0284, 0.02201, -0.9994, -0.0284, -0.2706, -0.4881, -0.8298, -0.2706, -0.4881, -0.8298, -0.2706, -0.4881, -0.8298, -0.2706, -0.4881, -0.8298, -0.2706, -0.4881, -0.8298, -0.2706, -0.4881, -0.8298, -0.3065, 0.3489, -0.8856, -0.3065, 0.3489, -0.8856, -0.3065, 0.349, -0.8856, -0.3065, 0.3489, -0.8856, -0.3065, 0.3489, -0.8856, -0.3065, 0.3489, -0.8856, 0.1842, 0.9767, -0.1097, 0.1842, 0.9767, -0.1097, 0.1842, 0.9767, -0.1097, 0.1842, 0.9767, -0.1097, 0.1842, 0.9767, -0.1097, 0.1842, 0.9767, -0.1097, -0.699, 0.6613, -0.2723, -0.699, 0.6613, -0.2723, -0.699, 0.6613, -0.2723, -0.699, 0.6613, -0.2723, -0.699, 0.6613, -0.2723, -0.699, 0.6613, -0.2723, -0.7537, -0.6536, -0.069, -0.7537, -0.6536, -0.069, -0.7537, -0.6536, -0.069, -0.7537, -0.6536, -0.069, -0.7537, -0.6536, -0.069, -0.7537, -0.6536, -0.069, 0.6783, -0.6783, 0.2825, 0.6783, -0.6783, 0.2825, 0.6783, -0.6783, 0.2825, 0.6783, -0.6783, 0.2825, 0.6783, -0.6783, 0.2825, 0.6783, -0.6783, 0.2825, 0.3441, -0.6533, 0.6744, 0.3441, -0.6533, 0.6744, 0.3441, -0.6533, 0.6744, 0.3441, -0.6533, 0.6744, 0.3441, -0.6533, 0.6744, 0.3441, -0.6533, 0.6744, 0.3658, 0.7247, 0.584, 0.3658, 0.7247, 0.584, 0.3658, 0.7247, 0.584, 0.3658, 0.7247, 0.584, 0.3658, 0.7247, 0.584, 0.3658, 0.7247, 0.584, 0.02608, -0.9951, 0.09558, 0.02609, -0.9951, 0.09559, 0.02612, -0.9951, 0.09562, 0.02608, -0.9951, 0.09558, 0.02619, -0.9951, 0.09559, 0.02609, -0.9951, 0.09559, -0.0316, 0.994, -0.1048, -0.0316, 0.994, -0.1048, -0.0316, 0.994, -0.1048, -0.0316, 0.994, -0.1048, -0.0316, 0.994, -0.1047, -0.0316, 0.994, -0.1048, 0.2677, 0.2594, -0.9279, 0.2677, 0.2593, -0.9279, 0.2677, 0.2594, -0.9279, 0.2677, 0.2594, -0.9279, 0.2677, 0.2593, -0.9279, 0.2677, 0.2593, -0.9279, 0.2354, -0.315, -0.9194, 0.2354, -0.315, -0.9194, 0.2354, -0.315, -0.9194, 0.2354, -0.315, -0.9194, 0.2354, -0.315, -0.9194, 0.2354, -0.315, -0.9194, -0.02429, 0.9976, 0.0651, -0.02427, 0.9976, 0.0651, -0.02431, 0.9976, 0.0651, -0.02429, 0.9976, 0.0651, -0.02431, 0.9976, 0.0651, -0.02427, 0.9976, 0.0651, 0.0002589, -1.009e-10, -1.0, -7.671e-05, 5.952e-09, -1.0, 0.0002589, -1.009e-10, -1.0, 0.0002588, 1.469e-10, -1.0, 0.0002588, 1.469e-10, -1.0, 0.0002588, 1.469e-10, -1.0, 7.653e-05, -2.022e-08, -1.0, -0.000259, -1.471e-10, -1.0, 7.653e-05, 2.306e-08, -1.0, 7.655e-05, -9.895e-10, -1.0, -0.000259, 7.347e-11, -1.0, -0.000259, 7.347e-11, -1.0, 1.0, -3.848e-07, 5.71e-05, 1.0, -3.848e-07, 5.71e-05, 1.0, -3.848e-07, 5.71e-05, 1.0, -2.889e-07, 5.712e-05, 1.0, -2.889e-07, 5.712e-05, 1.0, -2.889e-07, 5.712e-05, 0.5148, 0.8573, -0.0008757, 0.5148, 0.8573, -0.000897, 0.515, 0.8572, -0.001012, 0.5148, 0.8573, -0.0008757, 0.5152, 0.8571, -0.001015, 0.5148, 0.8573, -0.000897, -0.5136, 0.858, -0.0009705, -0.5136, 0.858, -0.0009706, -0.514, 0.8578, -0.0008007, -0.5134, 0.8582, -0.0009933, -0.5134, 0.8582, -0.0009933, -0.5134, 0.8582, -0.0009933, 0.454, 0.8649, 0.2142, 0.454, 0.8649, 0.2142, 0.454, 0.8649, 0.2142, 0.454, 0.8649, 0.2142, 0.454, 0.8649, 0.2142, 0.454, 0.8649, 0.2142, -0.5526, 0.8244, 0.1228, -0.5526, 0.8243, 0.1228, -0.5526, 0.8243, 0.1228, -0.5526, 0.8244, 0.1228, -0.5526, 0.8243, 0.1228, -0.5526, 0.8243, 0.1228, 0.3142, 0.723, 0.6152, 0.3142, 0.7231, 0.6152, 0.3142, 0.7231, 0.6152, 0.3142, 0.723, 0.6152, 0.3142, 0.7231, 0.6152, 0.3142, 0.7231, 0.6152, -0.6296, 0.7001, 0.3369, -0.6296, 0.7001, 0.3369, -0.6296, 0.7001, 0.3369, -0.6296, 0.7001, 0.3369, -0.6296, 0.7001, 0.3369, -0.6296, 0.7001, 0.3369, 0.1928, 0.0269, 0.9809, 0.1929, 0.02689, 0.9808, 0.193, 0.0268, 0.9808, 0.1928, 0.0269, 0.9809, 0.193, 0.0268, 0.9808, 0.193, 0.0268, 0.9808, 0.193, 0.0268, 0.9808, 0.193, 0.0268, 0.9808, 0.199, 0.02799, 0.9796, -0.7051, 0.0289, 0.7085, -0.7051, 0.0289, 0.7085, -0.7051, 0.02891, 0.7085, -0.7051, 0.0289, 0.7085, -0.7051, 0.0289, 0.7085, -0.7051, 0.0289, 0.7085, 0.7141, -0.1035, -0.6923, 0.7141, -0.1036, -0.6923, 0.7141, -0.1036, -0.6923, 0.7141, -0.1035, -0.6923, 0.7141, -0.1036, -0.6923, 0.7141, -0.1036, -0.6923, -0.1985, -0.105, -0.9745, -0.1984, -0.105, -0.9745, -0.1985, -0.105, -0.9745, -0.1985, -0.105, -0.9745, -0.1986, -0.105, -0.9744, -0.1984, -0.105, -0.9745, 0.6218, -0.7175, -0.314, 0.6218, -0.7175, -0.314, 0.6219, -0.7174, -0.314, 0.6218, -0.7175, -0.314, 0.6219, -0.7174, -0.314, 0.6218, -0.7175, -0.314, -0.3138, -0.7371, -0.5985, -0.3138, -0.7371, -0.5985, -0.3137, -0.7371, -0.5985, -0.3138, -0.7371, -0.5985, -0.3138, -0.7371, -0.5985, -0.3138, -0.7371, -0.5985, 0.9591, -0.02601, 0.282, 0.9591, -0.02589, 0.282, 0.9591, -0.02592, 0.282, 0.9591, -0.02601, 0.282, 0.9591, -0.02589, 0.282, 0.9591, -0.02589, 0.282, 0.9486, -0.1242, 0.2909, 0.9487, -0.1242, 0.2909, 0.9487, -0.1242, 0.2909, 0.9486, -0.1242, 0.2909, 0.9487, -0.1242, 0.2909, 0.9487, -0.1242, 0.2909, 0.9945, 0.03997, 0.0973, 0.9945, 0.0399, 0.0973, 0.9945, 0.04001, 0.09729, 0.9945, 0.03997, 0.0973, 0.9945, 0.03997, 0.0973, 0.9945, 0.0399, 0.0973, -0.4533, -0.8681, -0.2024, -0.4533, -0.8681, -0.2024, -0.4533, -0.8681, -0.2024, -0.4533, -0.8681, -0.2024, -0.4533, -0.8681, -0.2024, -0.4533, -0.8681, -0.2024, -0.5144, -0.8575, 0.001078, -0.5146, -0.8574, 0.0009963, -0.5148, -0.8573, 0.00101, -0.5144, -0.8575, 0.001078, -0.5154, -0.857, 0.0008132, -0.5146, -0.8574, 0.0009963, 0.5514, -0.8238, -0.1316, 0.5514, -0.8238, -0.1316, 0.5514, -0.8238, -0.1316, 0.5514, -0.8238, -0.1316, 0.5514, -0.8238, -0.1316, 0.5514, -0.8238, -0.1316, 0.5135, -0.8581, 0.001017, 0.5134, -0.8582, 0.001019, 0.5134, -0.8581, 0.001009, 0.5135, -0.8581, 0.001017, 0.5131, -0.8583, 0.000982, 0.5134, -0.8582, 0.001019, -1.0, 0.0, -0.0002668, -1.0, 0.0, -0.0002668, -1.0, 0.0, -0.0002668, -1.0, -5.141e-07, -0.0002666, -1.0, -5.141e-07, -0.0002666, -1.0, -5.141e-07, -0.0002666, -0.9941, -0.03911, -0.101, -0.9941, -0.03911, -0.101, -0.9941, -0.03912, -0.101, -0.9941, -0.03911, -0.101, -0.9941, -0.03911, -0.101, -0.9941, -0.03911, -0.101, -0.9542, 0.03951, -0.2964, -0.9542, 0.03951, -0.2964, -0.9542, 0.03952, -0.2964, -0.9542, 0.03951, -0.2964, -0.9542, 0.0395, -0.2964, -0.9542, 0.03951, -0.2964, -0.9743, -0.102, -0.2008, -0.9743, -0.102, -0.2008, -0.9743, -0.102, -0.2008, -0.9743, -0.102, -0.2008, -0.9743, -0.102, -0.2008, -0.9743, -0.102, -0.2008, 0.001444, 0.0009242, -1.0, 0.001444, 0.0009242, -1.0, 0.001444, 0.0009242, -1.0, 0.001466, 0.0009688, -1.0, -0.001349, -0.000867, -1.0, 0.001302, 0.0009011, -1.0, -0.001349, -0.000867, -1.0, -0.001404, -0.0009274, -1.0, 0.001302, 0.0009011, -1.0, -0.00141, -0.0008907, -1.0, -0.00141, -0.0008907, -1.0, -0.00141, -0.0008907, -1.0, -0.8484, -0.5293, -0.002403, -0.8484, -0.5293, -0.002401, -0.8484, -0.5294, -0.002395, -0.8484, -0.5293, -0.002403, -0.8484, -0.5293, -0.002406, -0.8484, -0.5293, -0.002401, 0.0199, -0.9998, -0.004099, 0.01991, -0.9998, -0.004098, 0.01991, -0.9998, -0.004099, 0.0199, -0.9998, -0.004099, 0.0199, -0.9998, -0.0041, 0.01991, -0.9998, -0.004098, 0.8926, -0.4508, -0.0008848, 0.8925, -0.451, -0.0009067, 0.8926, -0.4509, -0.0008951, 0.8926, -0.4508, -0.0008848, 0.8925, -0.451, -0.0008963, 0.8925, -0.451, -0.0009067, 0.02189, -0.9866, 0.1615, 0.0219, -0.9866, 0.1615, 0.0219, -0.9866, 0.1615, 0.02189, -0.9866, 0.1615, 0.02179, -0.9866, 0.1616, 0.0219, -0.9866, 0.1615, 0.8723, -0.4419, 0.2094, 0.8724, -0.4417, 0.2093, 0.8724, -0.4417, 0.2094, 0.8723, -0.4419, 0.2094, 0.8723, -0.4418, 0.2094, 0.8724, -0.4417, 0.2093, -0.04751, -0.8832, 0.4665, -0.0475, -0.8833, 0.4665, -0.04746, -0.8833, 0.4665, -0.04751, -0.8832, 0.4665, -0.04753, -0.8832, 0.4665, -0.0475, -0.8833, 0.4665, 0.7916, -0.3808, 0.4779, 0.7916, -0.3807, 0.4779, 0.7916, -0.3807, 0.4779, 0.7916, -0.3808, 0.4779, 0.7915, -0.3808, 0.478, 0.7916, -0.3807, 0.4779, -0.3787, -0.2855, 0.8804, -0.3787, -0.2855, 0.8804, -0.3788, -0.2856, 0.8803, -0.3787, -0.2855, 0.8804, -0.3788, -0.2856, 0.8803, -0.3787, -0.2856, 0.8803, -0.3787, -0.2856, 0.8803, -0.3788, -0.2856, 0.8803, -0.3824, -0.2895, 0.8775, 0.4347, 0.1718, 0.884, 0.4347, 0.1718, 0.884, 0.4347, 0.1718, 0.884, 0.4347, 0.1718, 0.884, 0.4347, 0.1718, 0.884, 0.4347, 0.1718, 0.884, -0.4833, -0.1133, -0.8681, -0.4832, -0.1135, -0.8681, -0.4832, -0.1135, -0.8681, -0.4833, -0.1133, -0.8681, -0.4832, -0.1135, -0.8681, -0.4832, -0.1135, -0.8681, 0.3541, 0.3611, -0.8627, 0.3534, 0.3606, -0.8632, 0.3538, 0.3608, -0.8629, 0.3541, 0.3611, -0.8627, 0.3536, 0.3607, -0.863, 0.3534, 0.3606, -0.8632, -0.7941, 0.3967, -0.4604, -0.7942, 0.3966, -0.4604, -0.7942, 0.3966, -0.4604, -0.7941, 0.3967, -0.4604, -0.7941, 0.3967, -0.4604, -0.7942, 0.3966, -0.4604, 0.04391, 0.8946, -0.4447, 0.04378, 0.8946, -0.4447, 0.04387, 0.8946, -0.4447, 0.04391, 0.8946, -0.4447, 0.04383, 0.8946, -0.4447, 0.04378, 0.8946, -0.4447, -0.8923, -0.4506, -0.0275, -0.8923, -0.4505, -0.0275, -0.8923, -0.4506, -0.0275, -0.8923, -0.4506, -0.0275, -0.8923, -0.4506, -0.0275, -0.8923, -0.4505, -0.0275, -0.9259, -0.3777, -0.01017, -0.9259, -0.3777, -0.0102, -0.9259, -0.3777, -0.01021, -0.9259, -0.3777, -0.01017, -0.9259, -0.3777, -0.01021, -0.9259, -0.3777, -0.0102, -0.8655, -0.4987, -0.0466, -0.8655, -0.4987, -0.0466, -0.8655, -0.4987, -0.0466, -0.8655, -0.4987, -0.0466, -0.8655, -0.4987, -0.0466, -0.8655, -0.4987, -0.0466, -0.004949, 0.9865, -0.1639, -0.004862, 0.9865, -0.1639, -0.004915, 0.9865, -0.1639, -0.004949, 0.9865, -0.1639, -0.004902, 0.9865, -0.1639, -0.004862, 0.9865, -0.1639, -0.0138, 0.9999, 0.0009988, -0.01372, 0.9999, 0.001004, -0.01372, 0.9999, 0.001004, -0.0138, 0.9999, 0.0009988, -0.01355, 0.9999, 0.000889, -0.01372, 0.9999, 0.001004, -0.8716, 0.4466, -0.202, -0.8717, 0.4466, -0.202, -0.8716, 0.4466, -0.202, -0.8716, 0.4466, -0.202, -0.8717, 0.4466, -0.202, -0.8717, 0.4466, -0.202, -0.896, 0.4439, 0.004798, -0.8961, 0.4439, 0.004907, -0.896, 0.4439, 0.004796, -0.896, 0.4439, 0.004798, -0.8961, 0.4439, 0.004806, -0.8961, 0.4439, 0.004907, 0.8463, 0.5327, -0.001193, 0.8464, 0.5326, -0.001212, 0.8463, 0.5327, -0.001192, 0.8463, 0.5327, -0.001193, 0.8463, 0.5327, -0.0012, 0.8464, 0.5326, -0.001212, 0.8534, 0.5193, 0.04441, 0.8534, 0.5193, 0.04442, 0.8534, 0.5193, 0.04441, 0.8534, 0.5193, 0.04441, 0.8534, 0.5193, 0.04439, 0.8534, 0.5193, 0.04442, 0.8853, 0.465, -0.0009885, 0.8853, 0.465, -0.0009773, 0.8853, 0.465, -0.0009872, 0.8853, 0.465, -0.0009885, 0.8853, 0.465, -0.001013, 0.8853, 0.465, -0.0009773, 0.814, 0.5713, 0.105, 0.814, 0.5713, 0.105, 0.814, 0.5713, 0.1049, 0.814, 0.5713, 0.105, 0.814, 0.5713, 0.105, 0.814, 0.5713, 0.105, 0.9782, 0.2046, -0.03399, 0.9783, 0.2046, -0.03399, 0.9783, 0.2046, -0.034, 0.9782, 0.2046, -0.03399, 0.9783, 0.2046, -0.034, 0.9783, 0.2046, -0.03399, -0.2574, 0.9645, -0.0594, -0.2574, 0.9645, -0.0594, -0.2575, 0.9645, -0.0593, -0.2574, 0.9645, -0.0594, -0.2574, 0.9645, -0.0594, -0.2574, 0.9645, -0.0594, 0.2135, -0.3909, -0.8953, 0.2136, -0.3907, -0.8954, 0.2135, -0.391, -0.8953, 0.2135, -0.3909, -0.8953, 0.2136, -0.3906, -0.8955, 0.2136, -0.3907, -0.8954, -0.5836, 0.0169, -0.8119, -0.5836, 0.0169, -0.8119, -0.5836, 0.0169, -0.8119, -0.5836, 0.0169, -0.8119, -0.5836, 0.0169, -0.8119, -0.5836, 0.0169, -0.8119, -0.9742, -0.224, 0.0293, -0.9742, -0.224, 0.02931, -0.9741, -0.224, 0.0293, -0.9742, -0.224, 0.0293, -0.9741, -0.224, 0.02931, -0.9742, -0.224, 0.02931, 0.2594, -0.9644, 0.05129, 0.2594, -0.9644, 0.05129, 0.2594, -0.9644, 0.05131, 0.2594, -0.9644, 0.05129, 0.2594, -0.9644, 0.0513, 0.2594, -0.9644, 0.05129, -0.8904, 0.4549, -0.01599, -0.8903, 0.4551, -0.0161, -0.8903, 0.455, -0.0161, -0.8904, 0.4549, -0.01599, -0.8903, 0.455, -0.0161, -0.8904, 0.4549, -0.01599, -0.8982, 0.4396, -0.009007, -0.8904, 0.4549, -0.01599, -0.8904, 0.4549, -0.01599, -0.8982, 0.4396, -0.009007, -0.8904, 0.4549, -0.01599, -0.8982, 0.4396, -0.008986, -0.8975, 0.4409, 0.009004, -0.8982, 0.4396, -0.009007, -0.8982, 0.4396, -0.008986, -0.8975, 0.4409, 0.009004, -0.8982, 0.4396, -0.008986, -0.8975, 0.4409, 0.008993, -0.9631, -0.2289, 0.1414, -0.9631, -0.2288, 0.1415, -0.9631, -0.2289, 0.1414, -0.9631, -0.2289, 0.1414, -0.9631, -0.2287, 0.1415, -0.9631, -0.2288, 0.1415, 0.9668, 0.2174, -0.1346, 0.9667, 0.2176, -0.1346, 0.9667, 0.2176, -0.1346, 0.9667, 0.2174, -0.1347, 0.9667, 0.2178, -0.1346, 0.9667, 0.2178, -0.1346, 0.9317, 0.234, -0.2778, 0.9317, 0.234, -0.2778, 0.9317, 0.234, -0.2778, 0.9317, 0.234, -0.2778, 0.9317, 0.234, -0.2778, 0.9317, 0.234, -0.2778, 0.5752, 0.1961, 0.7941, 0.5752, 0.1961, 0.7942, 0.5752, 0.1961, 0.7941, 0.5752, 0.1961, 0.7941, 0.5752, 0.1961, 0.7942, 0.5752, 0.1961, 0.7942, -0.9519, -0.1906, 0.2398, -0.9519, -0.1905, 0.2398, -0.9519, -0.1906, 0.2398, -0.9519, -0.1906, 0.2398, -0.9519, -0.1905, 0.2398, -0.9519, -0.1905, 0.2398, -0.878, -0.0988, 0.4684, -0.878, -0.0988, 0.4684, -0.878, -0.09878, 0.4684, -0.878, -0.0988, 0.4684, -0.878, -0.09881, 0.4684, -0.878, -0.0988, 0.4684, 0.2363, -0.8486, 0.4733, 0.2363, -0.8486, 0.4733, 0.2363, -0.8486, 0.4733, 0.2363, -0.8486, 0.4733, 0.2363, -0.8486, 0.4733, 0.2363, -0.8486, 0.4733, 0.2396, -0.9219, 0.3045, 0.2396, -0.9219, 0.3045, 0.2396, -0.9219, 0.3045, 0.2396, -0.9219, 0.3045, 0.2395, -0.9219, 0.3045, 0.2396, -0.9219, 0.3045, -0.8366, 0.003706, -0.5478, -0.8367, 0.003703, -0.5477, -0.8366, 0.003706, -0.5478, -0.8366, 0.003706, -0.5478, -0.8367, 0.003707, -0.5477, -0.8367, 0.003703, -0.5477, 0.9454, -0.3194, -0.0651, 0.9454, -0.3194, -0.0651, 0.9454, -0.3194, -0.0651, 0.9454, -0.3194, -0.0651, 0.9454, -0.3194, -0.0651, 0.9454, -0.3194, -0.06509, 0.9362, -0.3479, -0.05067, 0.9454, -0.3194, -0.0651, 0.9454, -0.3194, -0.06509, 0.9362, -0.3479, -0.05067, 0.9454, -0.3194, -0.06509, 0.9362, -0.3479, -0.0507, 0.9326, -0.3607, -0.0156, 0.9362, -0.3479, -0.05067, 0.9362, -0.3479, -0.0507, 0.9326, -0.3607, -0.0156, 0.9362, -0.3479, -0.0507, 0.9325, -0.3607, -0.0156, 0.9306, -0.3659, 0.009621, 0.9326, -0.3607, -0.0156, 0.9325, -0.3607, -0.0156, 0.9306, -0.3659, 0.009621, 0.9325, -0.3607, -0.0156, 0.9307, -0.3658, 0.009633, 0.2106, -0.9611, 0.1788, 0.2106, -0.9611, 0.1788, 0.2106, -0.9611, 0.1788, 0.2106, -0.9611, 0.1788, 0.2106, -0.9611, 0.1788, 0.2106, -0.9611, 0.1788, -0.07151, 0.9255, -0.372, -0.07149, 0.9255, -0.372, -0.07151, 0.9255, -0.372, -0.07151, 0.9255, -0.372, -0.07138, 0.9255, -0.372, -0.07149, 0.9255, -0.372, -0.2187, 0.9595, -0.1776, -0.2188, 0.9595, -0.1776, -0.2188, 0.9595, -0.1776, -0.2187, 0.9595, -0.1776, -0.2188, 0.9595, -0.1776, -0.2188, 0.9595, -0.1776, -0.09407, 0.8895, -0.4472, -0.09412, 0.8895, -0.4472, -0.09395, 0.8895, -0.4472, -0.09407, 0.8895, -0.4472, -0.09411, 0.8895, -0.4472, -0.09412, 0.8895, -0.4472, -0.05449, 0.6521, -0.7562, -0.05451, 0.6521, -0.7562, -0.05449, 0.652, -0.7562, -0.05449, 0.6521, -0.7562, -0.05452, 0.652, -0.7562, -0.05451, 0.6521, -0.7562, 0.9694, -0.2449, -0.01401, 0.9694, -0.2449, -0.01402, 0.9694, -0.2449, -0.014, 0.9694, -0.2449, -0.01401, 0.9694, -0.2449, -0.01411, 0.9694, -0.2449, -0.01402, 0.9694, -0.2449, -0.01411, 0.9611, -0.276, 0.00712, 0.9694, -0.2449, -0.01402, 0.9694, -0.2449, -0.01411, 0.9611, -0.276, 0.007119, 0.9611, -0.276, 0.00712, 0.05501, -0.6542, 0.7543, 0.05499, -0.6542, 0.7543, 0.055, -0.6542, 0.7543, 0.05501, -0.6542, 0.7543, 0.05498, -0.6542, 0.7543, 0.05499, -0.6542, 0.7543, -0.7913, 0.5311, 0.303, -0.7913, 0.5311, 0.303, -0.7913, 0.5311, 0.303, -0.7913, 0.5311, 0.303, -0.7913, 0.5311, 0.303, -0.7913, 0.5311, 0.303, -0.737, -0.08687, 0.6703, -0.737, -0.087, 0.6703, -0.737, -0.08701, 0.6703, -0.737, -0.08687, 0.6703, -0.737, -0.0869, 0.6703, -0.737, -0.087, 0.6703, -0.8307, 0.5062, 0.2317, -0.8307, 0.5066, 0.2308, -0.8307, 0.5064, 0.2312, -0.8307, 0.5062, 0.2317, -0.8307, 0.5064, 0.2313, -0.8307, 0.5066, 0.2308, 0.7393, 0.0809, -0.6685, 0.7393, 0.08099, -0.6685, 0.7393, 0.08097, -0.6685, 0.7393, 0.0809, -0.6685, 0.7393, 0.08101, -0.6685, 0.7393, 0.08099, -0.6685, 0.8742, 0.1723, -0.454, 0.8742, 0.1723, -0.454, 0.8742, 0.1724, -0.454, 0.8742, 0.1723, -0.454, 0.8742, 0.1723, -0.454, 0.8742, 0.1723, -0.454, -0.8733, 0.47, 0.1281, -0.8733, 0.47, 0.1281, -0.8733, 0.47, 0.1282, -0.8733, 0.47, 0.1281, -0.8733, 0.47, 0.1281, -0.8733, 0.47, 0.1281, -0.5579, -0.8299, 0.007299, -0.5579, -0.8299, 0.0073, -0.5579, -0.8299, 0.007301, -0.5579, -0.8299, 0.007299, -0.5579, -0.8299, 0.007301, -0.5579, -0.8299, 0.0073, 0.8838, -0.4647, -0.0533, 0.8838, -0.4648, -0.05329, 0.8839, -0.4647, -0.0533, 0.8838, -0.4647, -0.0533, 0.8839, -0.4647, -0.0533, 0.8838, -0.4648, -0.05329, -0.5624, 0.1102, -0.8195, -0.5624, 0.1101, -0.8195, -0.5624, 0.1102, -0.8195, -0.5624, 0.1102, -0.8195, -0.5624, 0.1102, -0.8195, -0.5624, 0.1101, -0.8195, 0.3152, 0.2833, -0.9057, 0.3152, 0.2833, -0.9057, 0.3152, 0.2833, -0.9057, 0.3152, 0.2833, -0.9057, 0.3152, 0.2833, -0.9057, 0.3152, 0.2833, -0.9057, 0.5267, 0.85, -0.0122, 0.5267, 0.85, -0.01219, 0.5266, 0.85, -0.01221, 0.5267, 0.85, -0.0122, 0.5266, 0.85, -0.0122, 0.5267, 0.85, -0.01219, -0.8807, 0.4715, 0.0461, -0.8807, 0.4714, 0.04601, -0.8807, 0.4714, 0.04599, -0.8807, 0.4715, 0.0461, -0.8806, 0.4716, 0.0461, -0.8807, 0.4714, 0.04601, 0.9848, 0.1675, -0.0462, 0.9848, 0.1676, -0.0462, 0.9848, 0.1675, -0.0462, 0.9848, 0.1675, -0.0462, 0.9848, 0.1676, -0.04619, 0.9848, 0.1676, -0.0462, 0.5213, 0.8265, 0.2124, 0.5214, 0.8264, 0.2124, 0.5215, 0.8264, 0.2124, 0.5213, 0.8265, 0.2124, 0.5214, 0.8264, 0.2124, 0.5214, 0.8264, 0.2124, 0.9815, 0.1777, -0.07109, 0.9815, 0.1777, -0.07111, 0.9815, 0.1777, -0.07109, 0.9815, 0.1777, -0.07109, 0.9815, 0.1777, -0.07112, 0.9815, 0.1777, -0.07111, -0.5343, -0.8198, -0.206, -0.5341, -0.8199, -0.206, -0.5345, -0.8197, -0.2061, -0.5343, -0.8198, -0.206, -0.534, -0.82, -0.2059, -0.5341, -0.8199, -0.206, -0.5548, -0.7759, -0.3003, -0.5548, -0.7759, -0.3003, -0.5548, -0.7759, -0.3003, -0.5548, -0.7759, -0.3003, -0.5548, -0.7759, -0.3003, -0.5548, -0.7759, -0.3003, 0.9777, 0.1893, -0.09112, 0.9777, 0.1893, -0.0911, 0.9777, 0.1893, -0.0912, 0.9777, 0.1893, -0.09112, 0.9777, 0.1893, -0.09109, 0.9777, 0.1893, -0.0911, -0.0429, -0.4486, 0.8927, -0.0429, -0.4486, 0.8927, -0.04291, -0.4486, 0.8927, -0.0429, -0.4486, 0.8927, -0.0429, -0.4485, 0.8928, -0.0429, -0.4486, 0.8927, 0.5486, 0.7799, 0.3013, 0.5486, 0.7799, 0.3014, 0.5486, 0.7799, 0.3014, 0.5486, 0.7799, 0.3013, 0.5486, 0.7799, 0.3014, 0.5486, 0.7799, 0.3014, 0.56, 0.6438, 0.5215, 0.56, 0.6438, 0.5215, 0.56, 0.6438, 0.5215, 0.56, 0.6438, 0.5215, 0.56, 0.6438, 0.5215, 0.56, 0.6438, 0.5215, -0.7439, 0.3678, 0.558, -0.7438, 0.3678, 0.5581, -0.7439, 0.3678, 0.558, -0.7439, 0.3678, 0.558, -0.7439, 0.3678, 0.558, -0.7438, 0.3678, 0.5581, -0.8068, 0.4353, 0.3994, -0.8069, 0.4353, 0.3994, -0.8069, 0.4352, 0.3994, -0.8068, 0.4353, 0.3994, -0.8068, 0.4353, 0.3994, -0.8069, 0.4353, 0.3994, 0.3959, 0.4813, -0.7821, 0.3959, 0.4813, -0.7821, 0.3959, 0.4812, -0.7821, 0.3959, 0.4813, -0.7821, 0.3959, 0.4813, -0.7821, 0.3959, 0.4813, -0.7821, -0.9359, -0.3506, 0.03541, -0.9358, -0.3506, 0.0354, -0.9359, -0.3506, 0.03542, -0.9359, -0.3506, 0.03541, -0.9358, -0.3507, 0.03538, -0.9358, -0.3506, 0.0354, -0.9567, -0.2883, 0.03886, -0.9566, -0.2888, 0.03869, -0.9568, -0.2883, 0.03888, -0.9567, -0.2883, 0.03886, -0.9566, -0.2888, 0.03866, -0.9566, -0.2888, 0.03869, -0.8256, 0.4913, 0.2775, -0.8256, 0.4913, 0.2775, -0.8256, 0.4913, 0.2775, -0.8256, 0.4912, 0.2775, -0.8256, 0.4912, 0.2775, -0.8256, 0.4912, 0.2775, -0.9643, -0.2619, 0.039, -0.9643, -0.2619, 0.039, -0.9643, -0.2619, 0.039, -0.9643, -0.2619, 0.039, -0.9643, -0.2619, 0.039, -0.9643, -0.2619, 0.039, 0.8275, -0.4881, -0.2775, 0.8274, -0.4882, -0.2775, 0.8275, -0.4881, -0.2775, 0.8275, -0.4881, -0.2775, 0.8274, -0.4882, -0.2775, 0.8274, -0.4882, -0.2775, -0.9716, -0.2327, 0.043, -0.9716, -0.2326, 0.043, -0.9716, -0.2327, 0.043, -0.9716, -0.2327, 0.043, -0.9716, -0.2327, 0.043, -0.9716, -0.2326, 0.043, 0.7818, -0.3659, -0.5049, 0.7818, -0.3659, -0.5049, 0.7818, -0.3659, -0.5049, 0.7818, -0.3659, -0.5049, 0.7818, -0.3659, -0.5049, 0.7818, -0.3659, -0.5049, -0.8702, -0.4916, 0.03408, -0.8702, -0.4915, 0.03419, -0.8702, -0.4916, 0.03409, -0.8702, -0.4916, 0.03408, -0.8702, -0.4915, 0.0342, -0.8702, -0.4915, 0.03419, -0.8929, -0.4372, 0.108, -0.8929, -0.4371, 0.108, -0.8929, -0.4372, 0.1079, -0.8929, -0.4372, 0.108, -0.8929, -0.4371, 0.108, -0.8929, -0.4371, 0.108, -0.4618, 0.3313, 0.8228, -0.4618, 0.3313, 0.8228, -0.4618, 0.3313, 0.8228, -0.4618, 0.3313, 0.8228, -0.4618, 0.3313, 0.8228, -0.4618, 0.3313, 0.8228, 0.9948, 0.03659, 0.09467, 0.9948, 0.03661, 0.09482, 0.9948, 0.03659, 0.09466, 0.9948, 0.03659, 0.09467, 0.9948, 0.03661, 0.09483, 0.9948, 0.03661, 0.09482, 0.4864, 0.5076, 0.7112, 0.4864, 0.5077, 0.7111, 0.4864, 0.5076, 0.7111, 0.4864, 0.5076, 0.7112, 0.4864, 0.5077, 0.7111, 0.4864, 0.5077, 0.7111, 0.9844, 0.1429, 0.1026, 0.9844, 0.1429, 0.1025, 0.9844, 0.1429, 0.1026, 0.9844, 0.1429, 0.1026, 0.9844, 0.1429, 0.1026, 0.9844, 0.1429, 0.1025, -0.4778, -0.5102, -0.7151, -0.4778, -0.5102, -0.7151, -0.4778, -0.5102, -0.7151, -0.4778, -0.5102, -0.7151, -0.4778, -0.5102, -0.7151, -0.4778, -0.5102, -0.7151, -0.4467, -0.6842, -0.5764, -0.4468, -0.6842, -0.5764, -0.4467, -0.6843, -0.5764, -0.4467, -0.6842, -0.5764, -0.4469, -0.6842, -0.5764, -0.4468, -0.6842, -0.5764, 0.9892, 0.1184, -0.08665, 0.9892, 0.1183, -0.08686, 0.9892, 0.1184, -0.08655, 0.9892, 0.1184, -0.08665, 0.9892, 0.1183, -0.08676, 0.9892, 0.1183, -0.08686, 0.2705, -0.9593, -0.0811, 0.2696, -0.9595, -0.0813, 0.2698, -0.9595, -0.08122, 0.2705, -0.9593, -0.0811, 0.2695, -0.9596, -0.08122, 0.2696, -0.9595, -0.0813, 0.0, 0.0, -1.0, 0.0, 0.0, -1.0, 0.0, 0.0, -1.0, 0.0, 0.0, -1.0, 0.0, 0.0, -1.0, 0.0, 0.0, -1.0, -2.07e-07, 0.0, -1.0, -2.07e-07, 0.0, -1.0, -2.07e-07, 0.0, -1.0, 5.201e-08, 0.0, -1.0, 5.201e-08, 0.0, -1.0, 5.201e-08, 0.0, -1.0, 0.8541, -0.4455, -0.2684, 0.8541, -0.4455, -0.2684, 0.8541, -0.4455, -0.2684, 0.8541, -0.4455, -0.2684, 0.8541, -0.4455, -0.2684, 0.8541, -0.4455, -0.2684, -0.2619, 0.9617, 0.08119, -0.2618, 0.9617, 0.0812, -0.2618, 0.9617, 0.0812, -0.2619, 0.9617, 0.08119, -0.2618, 0.9617, 0.0812, -0.2618, 0.9617, 0.0812, -0.2879, 0.9558, 0.0602, -0.2879, 0.9558, 0.0602, -0.2879, 0.9558, 0.0602, -0.2879, 0.9558, 0.0602, -0.2879, 0.9558, 0.0602, -0.2879, 0.9558, 0.0602, 0.881, -0.4455, -0.1595, 0.8809, -0.4455, -0.1595, 0.8809, -0.4455, -0.1595, 0.881, -0.4455, -0.1595, 0.8809, -0.4456, -0.1595, 0.8809, -0.4455, -0.1595, 0.9246, 0.2689, -0.2699, 0.9245, 0.269, -0.2699, 0.9246, 0.269, -0.2699, 0.9246, 0.2689, -0.2699, 0.9246, 0.2689, -0.2699, 0.9245, 0.269, -0.2699, 0.9411, 0.2876, -0.1777, 0.9411, 0.2876, -0.1777, 0.9411, 0.2876, -0.1777, 0.9411, 0.2876, -0.1777, 0.9412, 0.2875, -0.1777, 0.9411, 0.2876, -0.1777, -0.8412, 0.4865, 0.2361, -0.8411, 0.4865, 0.2361, -0.8412, 0.4865, 0.2362, -0.8412, 0.4865, 0.2361, -0.8411, 0.4865, 0.2361, -0.8411, 0.4865, 0.2361, -0.8472, 0.5067, 0.1594, -0.8468, 0.5076, 0.1592, -0.8473, 0.5067, 0.1594, -0.8472, 0.5067, 0.1594, -0.8466, 0.5079, 0.1592, -0.8468, 0.5076, 0.1592, -0.925, -0.2704, 0.2669, -0.925, -0.2704, 0.267, -0.925, -0.2704, 0.2669, -0.925, -0.2704, 0.2669, -0.925, -0.2704, 0.2669, -0.925, -0.2704, 0.267, -0.941, -0.2888, 0.1766, -0.9409, -0.289, 0.1766, -0.941, -0.2887, 0.1766, -0.941, -0.2888, 0.1766, -0.9409, -0.2889, 0.1766, -0.9409, -0.289, 0.1766, 0.2927, -0.9542, -0.061, 0.2927, -0.9542, -0.061, 0.2927, -0.9543, -0.061, 0.2927, -0.9542, -0.061, 0.2927, -0.9543, -0.061, 0.2927, -0.9542, -0.061, 0.3507, -0.9173, -0.1887, 0.3508, -0.9172, -0.1887, 0.3508, -0.9172, -0.1887, 0.3507, -0.9173, -0.1887, 0.3508, -0.9172, -0.1887, 0.3508, -0.9172, -0.1887, -0.9065, -0.3002, 0.2968, -0.9065, -0.3002, 0.2968, -0.9065, -0.3002, 0.2968, -0.9065, -0.3002, 0.2968, -0.9065, -0.3002, 0.2968, -0.9065, -0.3002, 0.2968, -0.03411, 0.1497, 0.9881, -0.0341, 0.1497, 0.9881, -0.0342, 0.1497, 0.9881, -0.03411, 0.1497, 0.9881, -0.03411, 0.1497, 0.9881, -0.0341, 0.1497, 0.9881, -0.3814, -0.0144, -0.9243, -0.3815, -0.01439, -0.9243, -0.3815, -0.01439, -0.9243, -0.3814, -0.0144, -0.9243, -0.3816, -0.01451, -0.9242, -0.3815, -0.01439, -0.9243, -0.7612, 0.5258, 0.3796, -0.7612, 0.5258, 0.3796, -0.7612, 0.5258, 0.3796, -0.7612, 0.5258, 0.3796, -0.7612, 0.5258, 0.3796, -0.7612, 0.5258, 0.3796, 0.9068, 0.2991, -0.2971, 0.9068, 0.2991, -0.2971, 0.9068, 0.299, -0.2971, 0.9068, 0.2991, -0.2971, 0.9068, 0.2991, -0.2971, 0.9068, 0.2991, -0.2971, 0.03947, 0.01124, -0.9992, 0.03951, 0.01104, -0.9992, 0.03949, 0.01124, -0.9992, 0.03947, 0.01124, -0.9992, 0.03952, 0.01108, -0.9992, 0.03951, 0.01104, -0.9992, -0.3647, 0.9112, 0.1917, -0.3647, 0.9112, 0.1917, -0.3647, 0.9112, 0.1917, -0.3647, 0.9112, 0.1917, -0.3647, 0.9112, 0.1917, -0.3647, 0.9112, 0.1917, 0.5955, -0.2197, 0.7727, 0.5955, -0.2197, 0.7727, 0.5955, -0.2197, 0.7727, 0.5955, -0.2197, 0.7727, 0.5955, -0.2198, 0.7727, 0.5955, -0.2197, 0.7727, 0.8776, -0.4113, -0.2462, 0.8776, -0.4113, -0.2462, 0.8776, -0.4113, -0.2462, 0.8776, -0.4113, -0.2462, 0.8776, -0.4113, -0.2463, 0.8776, -0.4113, -0.2462, 0.0008646, 0.002243, -1.0, 0.0008646, 0.002243, -1.0, 0.0008646, 0.002243, -1.0, 0.0008579, 0.002288, -1.0, -0.0007977, -0.001994, -1.0, 0.0006923, 0.002077, -1.0, -0.0007977, -0.001994, -1.0, -0.0007926, -0.002114, -1.0, 0.0006923, 0.002077, -1.0, -0.0008817, -0.002024, -1.0, -0.0008817, -0.002024, -1.0, -0.0008817, -0.002024, -1.0, 0.3865, 0.9223, -0.003997, 0.3866, 0.9222, -0.004001, 0.3865, 0.9223, -0.003997, 0.3865, 0.9223, -0.003997, 0.3865, 0.9223, -0.004002, 0.3866, 0.9222, -0.004001, -0.5749, 0.8182, -0.007695, -0.5749, 0.8182, -0.007697, -0.5749, 0.8182, -0.007703, -0.5749, 0.8182, -0.007695, -0.5749, 0.8182, -0.0077, -0.5749, 0.8182, -0.007697, -0.9897, -0.1432, -0.001787, -0.9897, -0.1429, -0.001896, -0.9897, -0.143, -0.001792, -0.9897, -0.1432, -0.001787, -0.9897, -0.1429, -0.0019, -0.9897, -0.1429, -0.001896, -0.5819, 0.7963, 0.1652, -0.582, 0.7963, 0.1652, -0.5819, 0.7963, 0.1652, -0.5819, 0.7963, 0.1652, -0.5819, 0.7963, 0.1652, -0.582, 0.7963, 0.1652, -0.9687, -0.1324, 0.2098, -0.9688, -0.1323, 0.2098, -0.9688, -0.1323, 0.2098, -0.9687, -0.1324, 0.2098, -0.9687, -0.1324, 0.2098, -0.9688, -0.1323, 0.2098, -0.4584, 0.7567, 0.4661, -0.4585, 0.7567, 0.4661, -0.4585, 0.7567, 0.4661, -0.4584, 0.7567, 0.4661, -0.4584, 0.7567, 0.4661, -0.4585, 0.7567, 0.4661, -0.8697, -0.1271, 0.477, -0.8698, -0.1275, 0.4767, -0.8696, -0.1268, 0.4772, -0.8697, -0.1271, 0.477, -0.8697, -0.1271, 0.477, -0.8698, -0.1275, 0.4767, 0.1531, 0.4537, 0.8779, 0.153, 0.4536, 0.878, 0.1531, 0.4537, 0.8779, 0.1531, 0.4537, 0.8779, 0.1531, 0.4537, 0.8779, 0.1531, 0.4537, 0.8779, 0.1531, 0.4537, 0.8779, 0.1531, 0.4537, 0.8779, 0.1541, 0.4575, 0.8757, -0.2597, -0.3868, 0.8848, -0.2597, -0.3868, 0.8848, -0.2597, -0.3868, 0.8848, -0.2597, -0.3868, 0.8848, -0.2597, -0.3868, 0.8848, -0.2597, -0.3868, 0.8848, 0.3347, 0.3682, -0.8674, 0.3348, 0.3682, -0.8674, 0.3348, 0.3682, -0.8674, 0.3347, 0.3682, -0.8674, 0.3348, 0.3682, -0.8674, 0.3348, 0.3682, -0.8674, -0.09021, -0.5011, -0.8607, -0.09019, -0.5011, -0.8607, -0.09019, -0.5011, -0.8607, -0.09021, -0.5011, -0.8607, -0.09021, -0.5011, -0.8607, -0.09019, -0.5011, -0.8607, 0.8805, 0.1429, -0.4519, 0.8805, 0.1429, -0.4519, 0.8805, 0.1429, -0.4519, 0.8805, 0.1429, -0.4519, 0.8805, 0.1429, -0.4519, 0.8805, 0.1429, -0.4519, 0.4664, -0.7655, -0.4432, 0.4664, -0.7655, -0.4433, 0.4664, -0.7655, -0.4432, 0.4664, -0.7655, -0.4432, 0.4664, -0.7655, -0.4432, 0.4664, -0.7655, -0.4433, 0.4845, 0.8746, -0.0194, 0.4846, 0.8745, -0.01941, 0.4846, 0.8745, -0.01941, 0.4845, 0.8746, -0.0194, 0.4845, 0.8746, -0.0194, 0.4846, 0.8745, -0.01941, 0.5501, 0.8348, -0.02068, 0.5501, 0.8348, -0.0208, 0.5501, 0.8348, -0.02092, 0.5501, 0.8348, -0.02068, 0.5501, 0.8348, -0.02079, 0.5501, 0.8348, -0.0208, 0.4256, 0.9036, -0.0492, 0.4256, 0.9036, -0.0492, 0.4256, 0.9036, -0.0492, 0.4256, 0.9036, -0.0492, 0.4256, 0.9036, -0.0492, 0.4256, 0.9036, -0.0492, 0.5657, -0.8083, -0.1634, 0.5657, -0.8083, -0.1634, 0.5657, -0.8083, -0.1634, 0.5657, -0.8083, -0.1634, 0.5657, -0.8083, -0.1634, 0.5657, -0.8083, -0.1634, 0.5752, -0.818, 0.0007015, 0.5752, -0.818, 0.0007081, 0.5752, -0.818, 0.0006913, 0.5752, -0.818, 0.0007015, 0.5752, -0.818, 0.0007003, 0.5752, -0.818, 0.0007081, 0.9704, 0.1301, -0.2037, 0.9703, 0.1302, -0.2037, 0.9704, 0.1301, -0.2037, 0.9704, 0.1301, -0.2037, 0.9703, 0.1302, -0.2037, 0.9703, 0.1302, -0.2037, 0.9914, 0.1307, 0.00544, 0.9914, 0.1304, 0.005401, 0.9914, 0.1307, 0.00544, 0.9914, 0.1305, 0.005368, 0.9915, 0.1298, 0.005202, 0.9915, 0.1303, 0.005358, -0.4087, -0.9127, -0.0016, -0.4088, -0.9126, -0.0016, -0.4088, -0.9126, -0.0016, -0.4087, -0.9127, -0.0016, -0.4088, -0.9126, -0.001602, -0.4088, -0.9126, -0.0016, -0.4166, -0.9079, 0.04643, -0.4164, -0.908, 0.04627, -0.4162, -0.9081, 0.04616, -0.4166, -0.9079, 0.04643, -0.4166, -0.9079, 0.04642, -0.4164, -0.908, 0.04627, -0.4587, -0.8886, -0.007315, -0.4588, -0.8885, -0.007304, -0.4587, -0.8886, -0.007315, -0.4587, -0.8886, -0.007315, -0.4587, -0.8885, -0.007301, -0.4588, -0.8885, -0.007304, -0.3472, -0.9301, 0.1198, -0.3472, -0.9301, 0.1198, -0.3472, -0.9301, 0.1198, -0.3472, -0.9301, 0.1198, -0.3472, -0.9301, 0.1198, -0.3472, -0.9301, 0.1198])] * 3)])

# ---- objects
ob_pp_grass_11_001 = bpy.data.objects.new('PP_Grass_11.001', me_scene_1815)

# ---- transforms, parenting, visibility, modifiers, constraints
ob_pp_grass_11_001.location = (0.0, 0.0, 0.0)
ob_pp_grass_11_001.rotation_mode = 'QUATERNION'
ob_pp_grass_11_001.rotation_quaternion = (1.0, 0.0, 0.0, 0.0)
ob_pp_grass_11_001.material_slots[0].link = 'OBJECT'; ob_pp_grass_11_001.material_slots[0].material = mat_render_static_object

# ---- collection membership
col_grass_00.objects.link(ob_pp_grass_11_001)

# ---- scene / render settings (as saved in the file)
scene.frame_start = 1; scene.frame_end = 250; scene.frame_set(1)
scene.render.engine = 'BLENDER_EEVEE_NEXT'
scene.cycles.sampling_pattern = 'TABULATED_SOBOL'
scene.eevee.ray_tracing_options.trace_max_roughness = 0.0
bpy.context.view_layer.update()

# ---- added for rendering (the .blend has no active camera and no usable light): camera, sun
cam_auto = bpy.data.cameras.new('AutoCamera')
cam_auto.lens = 50.0
cam_auto.sensor_width = 36.0
cam_auto.clip_end = 1000.0
ob_auto_camera = bpy.data.objects.new('AutoCamera', cam_auto)
scene.collection.objects.link(ob_auto_camera)
ob_auto_camera.location = (0.611801, -0.729675, 0.684641)
ob_auto_camera.rotation_euler = (1.09748, -7.21219e-08, 0.694738)
scene.camera = ob_auto_camera
light_auto_sun = bpy.data.lights.new('AutoSun', 'SUN')
light_auto_sun.energy = 3.0
light_auto_sun.angle = 0.0523599
ob_auto_sun = bpy.data.objects.new('AutoSun', light_auto_sun)
scene.collection.objects.link(ob_auto_sun)
ob_auto_sun.rotation_euler = (0.872665, 0.174533, 0.523599)
bpy.context.view_layer.update()
